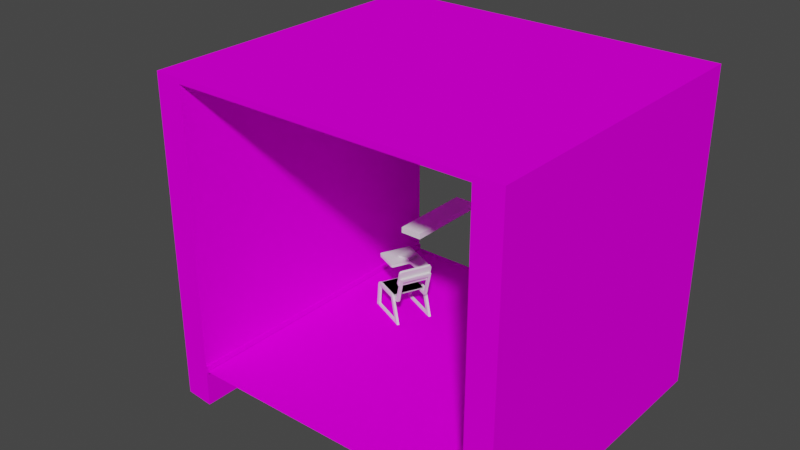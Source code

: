 # Source: Corridor.blend  (saved by Blender 2.90.8; exported with 4.5.12 LTS)
import bpy
from mathutils import Matrix  # noqa: F401  (used for matrix-valued properties, if any)

bpy.ops.wm.read_factory_settings(use_empty=True)
scene = bpy.context.scene
scene.name = 'Scene'

# ---- collections
col_corridor = bpy.data.collections.new('Corridor'); scene.collection.children.link(col_corridor)
col_playersplaceholder = bpy.data.collections.new('PlayersPlaceholder'); scene.collection.children.link(col_playersplaceholder)
col_propsscenary = bpy.data.collections.new('PropsScenary'); scene.collection.children.link(col_propsscenary)
col_vase = bpy.data.collections.new('Vase'); col_propsscenary.children.link(col_vase)
col_board = bpy.data.collections.new('Board'); col_propsscenary.children.link(col_board)
col_door = bpy.data.collections.new('Door'); col_propsscenary.children.link(col_door)
col_obstacles = bpy.data.collections.new('Obstacles'); scene.collection.children.link(col_obstacles)
col_chair = bpy.data.collections.new('Chair'); col_obstacles.children.link(col_chair)
col_book = bpy.data.collections.new('Book'); col_obstacles.children.link(col_book)

# ---- images (referenced by path relative to the original .blend; pixels are not part of the script)
import os
ASSET_DIR = os.environ.get("B2B_ASSET_DIR", "")  # directory of the original .blend (textures are referenced by path, not embedded)
HERE = os.path.dirname(os.path.abspath(__file__))  # packed textures are extracted next to this script under _unpacked/

def load_image(name, relpath, width, height, colorspace="sRGB"):
    """Load a texture the original file referenced (path relative to the .blend, or extracted next to this script)."""
    p = next((c for c in (os.path.join(HERE, relpath), os.path.join(ASSET_DIR, relpath)) if relpath and os.path.exists(c)), "")
    if p:
        img = bpy.data.images.load(p, check_existing=True)
        img.name = name
    else:  # same state as the original file: an image datablock whose file is absent (Cycles renders it pink)
        img = bpy.data.images.new(name, width, height)
        img.source = "FILE"
        img.filepath = "//" + (relpath or name)
    img.colorspace_settings.name = colorspace
    return img
img_pallete_test_png_001 = load_image('pallete Test.png.001', 'pallete Test.png', 1024, 1024, 'sRGB')

# ---- materials (node trees are filled in below, after node groups)
mat_palletetest = bpy.data.materials.new('PalleteTest')
mat_palletetest.use_transparent_shadow = False

# ---- material node trees
mat_palletetest.use_nodes = True; mat_palletetest.node_tree.nodes.clear()
_N = mat_palletetest.node_tree.nodes; _L = mat_palletetest.node_tree.links
n0 = _N.new('ShaderNodeOutputMaterial'); n0.name = 'Material Output'; n0.location = (300, 300)
n1 = _N.new('ShaderNodeBsdfPrincipled'); n1.name = 'Principled BSDF'; n1.location = (10, 300)
n1.distribution = 'GGX'
n1.subsurface_method = 'BURLEY'
n1.inputs[3].default_value = 1.45
n1.inputs[13].default_value = 0.0
n1.inputs[27].default_value = (0.0, 0.0, 0.0, 1.0)
n1.inputs[28].default_value = 1.0
n2 = _N.new('ShaderNodeTexImage'); n2.name = 'Image Texture'; n2.location = (-437, 111)
n2.image = img_pallete_test_png_001
n2.interpolation = 'Closest'
_L.new(n1.outputs[0], n0.inputs[0])
_L.new(n2.outputs[0], n1.inputs[0])
n0.is_active_output = True

# ---- world
world_world = bpy.data.worlds.new('World'); scene.world = world_world
world_world.use_nodes = True; world_world.node_tree.nodes.clear()
_N = world_world.node_tree.nodes; _L = world_world.node_tree.links
n0 = _N.new('ShaderNodeOutputWorld'); n0.name = 'World Output'; n0.location = (300, 300)
n1 = _N.new('ShaderNodeBackground'); n1.name = 'Background'; n1.location = (10, 300)
n1.inputs[0].default_value = (0.05088, 0.05088, 0.05088, 1.0)
_L.new(n1.outputs[0], n0.inputs[0])
n0.is_active_output = True
world_world.color = (0.05088, 0.05088, 0.05088)
world_world.use_sun_shadow = False
world_world.sun_shadow_jitter_overblur = 0.0

# ---- meshes
me_cube_004 = bpy.data.meshes.new('Cube.004')
me_cube_004.from_pydata([(-0.7712, -0.9503, -2.528), (-0.7712, 1.014, -2.528), (0.7712, -0.9503, -2.528), (0.7712, 1.014, -2.528), (0.2571, 1.014, -2.528), (-0.2571, 1.014, -2.528), (-0.2571, -0.9503, -2.528), (0.2571, -0.9503, -2.528), (0.0, 1.014, -2.528), (0.0, -0.9503, -2.528), (0.5141, -0.9503, -2.528), (0.5141, 1.014, -2.528), (-0.5141, 1.014, -2.528), (-0.5141, -0.9503, -2.528), (-0.7712, 0.03183, -2.528), (0.7712, 0.03183, -2.528), (-0.2571, 0.03183, -2.528), (0.2571, 0.03183, -2.528), (0.0, 0.03183, -2.528), (0.5141, 0.03183, -2.528), (-0.5141, 0.03183, -2.528), (0.7712, 0.5229, -2.528), (-0.7712, 0.5229, -2.528), (-0.2571, 0.5229, -2.528), (0.2571, 0.5229, -2.528), (0.0, 0.5229, -2.528), (0.5141, 0.5229, -2.528), (-0.5141, 0.5229, -2.528), (-0.7712, -0.4592, -2.528), (-0.2571, -0.4592, -2.528), (0.2571, -0.4592, -2.528), (0.0, -0.4592, -2.528), (0.5141, -0.4592, -2.528), (-0.5141, -0.4592, -2.528), (0.7712, -0.4592, -2.528)], [], [(32, 34, 2, 10), (33, 29, 6, 13), (31, 30, 7, 9), (29, 31, 9, 6), (30, 32, 10, 7), (28, 33, 13, 0), (22, 27, 20, 14), (24, 26, 19, 17), (23, 25, 18, 16), (25, 24, 17, 18), (27, 23, 16, 20), (26, 21, 15, 19), (11, 3, 21, 26), (12, 5, 23, 27), (8, 4, 24, 25), (5, 8, 25, 23), (4, 11, 26, 24), (1, 12, 27, 22), (14, 20, 33, 28), (17, 19, 32, 30), (16, 18, 31, 29), (18, 17, 30, 31), (20, 16, 29, 33), (19, 15, 34, 32)])
_uv = me_cube_004.uv_layers.new(name='UVMap')
_uv.uv.foreach_set('vector', [0.5834, 0.6973, 0.5869, 0.6973, 0.5869, 0.7026, 0.5834, 0.7026, 0.3279, 0.6821, 0.3242, 0.6821, 0.3242, 0.6765, 0.3279, 0.6765, 0.4369, 0.6984, 0.4399, 0.6984, 0.4399, 0.7027, 0.4369, 0.7027, 0.434, 0.6984, 0.4369, 0.6984, 0.4369, 0.7027, 0.434, 0.7027, 0.5799, 0.6973, 0.5834, 0.6973, 0.5834, 0.7026, 0.5799, 0.7026, 0.3317, 0.6821, 0.3279, 0.6821, 0.3279, 0.6765, 0.3317, 0.6765, 0.3317, 0.6934, 0.3279, 0.6934, 0.3279, 0.6878, 0.3317, 0.6878, 0.5799, 0.6867, 0.5834, 0.6867, 0.5834, 0.692, 0.5799, 0.692, 0.434, 0.6896, 0.4369, 0.6896, 0.4369, 0.694, 0.434, 0.694, 0.4369, 0.6896, 0.4399, 0.6896, 0.4399, 0.694, 0.4369, 0.694, 0.3279, 0.6934, 0.3242, 0.6934, 0.3242, 0.6878, 0.3279, 0.6878, 0.5834, 0.6867, 0.5869, 0.6867, 0.5869, 0.692, 0.5834, 0.692, 0.5834, 0.6814, 0.5869, 0.6814, 0.5869, 0.6867, 0.5834, 0.6867, 0.3279, 0.699, 0.3242, 0.699, 0.3242, 0.6934, 0.3279, 0.6934, 0.4369, 0.6852, 0.4399, 0.6852, 0.4399, 0.6896, 0.4369, 0.6896, 0.434, 0.6852, 0.4369, 0.6852, 0.4369, 0.6896, 0.434, 0.6896, 0.5799, 0.6814, 0.5834, 0.6814, 0.5834, 0.6867, 0.5799, 0.6867, 0.3317, 0.699, 0.3279, 0.699, 0.3279, 0.6934, 0.3317, 0.6934, 0.3317, 0.6878, 0.3279, 0.6878, 0.3279, 0.6821, 0.3317, 0.6821, 0.5799, 0.692, 0.5834, 0.692, 0.5834, 0.6973, 0.5799, 0.6973, 0.434, 0.694, 0.4369, 0.694, 0.4369, 0.6984, 0.434, 0.6984, 0.4369, 0.694, 0.4399, 0.694, 0.4399, 0.6984, 0.4369, 0.6984, 0.3279, 0.6878, 0.3242, 0.6878, 0.3242, 0.6821, 0.3279, 0.6821, 0.5834, 0.692, 0.5869, 0.692, 0.5869, 0.6973, 0.5834, 0.6973])
me_cube_004.materials.append(mat_palletetest)
me_cube_004.use_remesh_fix_poles = True
me_cube_004.use_remesh_preserve_attributes = False
me_cube_004.use_mirror_vertex_groups = False
me_cube_004.update()
me_cube_001 = bpy.data.meshes.new('Cube.001')
me_cube_001.from_pydata([(1.558, -5.96e-08, 2.733), (1.558, 2.0, 2.733), (1.317, -5.96e-08, 2.662), (1.317, 2.0, 2.662), (0.0, 2.0, 2.733), (0.0, -5.96e-08, 2.733), (0.0, 2.0, 2.662), (0.0, -5.96e-08, 2.662), (1.301, 0.0, -0.9508), (1.301, 0.0, -0.8453), (1.301, 2.0, -0.9508), (1.301, 2.0, -0.8453), (1.385, 0.0, -0.8453), (1.558, 2.0, -1.363), (1.558, -5.96e-08, -1.363), (1.317, 2.0, -1.399), (1.317, -5.96e-08, -1.399), (1.317, 2.0, -0.8453), (1.558, 1.0, 2.733), (1.317, -5.96e-08, -0.8453), (1.317, 1.0, 2.662), (0.0, 1.0, 2.662), (0.0, 1.0, 2.733), (1.317, 1.0, -1.399), (1.558, 1.0, -1.363), (1.301, 1.0, -0.9508), (1.301, 1.0, -0.8453), (1.326, 0.0, -0.8453), (1.357, 2.0, -0.8453), (1.357, 0.0, -0.8453), (0.779, 1.0, 2.733), (0.6585, -5.96e-08, 2.662), (1.317, 1.0, -0.8453), (0.779, -5.96e-08, 2.733), (0.6585, 2.0, 2.662), (0.779, 2.0, 2.733), (0.6585, 1.0, 2.662), (0.0, 1.5, 2.662), (1.317, 1.5, 2.662), (1.317, 1.5, -1.399), (1.558, 1.5, 2.733), (0.779, 1.5, 2.733), (0.0, 1.5, 2.733), (1.558, 1.5, -1.362), (0.6585, 1.5, 2.662), (1.558, 0.5, 2.733), (0.6585, 0.5, 2.662), (1.317, 0.5, 2.662), (0.779, 0.5, 2.733), (0.0, 0.5, 2.733), (0.0, 0.5, 2.662), (1.558, 0.5, -1.363), (1.317, 0.5, -1.399), (0.0, 1.753, 2.662), (1.317, 1.753, -1.399), (0.6585, 1.753, 2.662), (1.317, 1.753, 2.662), (1.558, 1.753, 2.733), (0.779, 1.753, 2.733), (0.0, 1.753, 2.733), (1.558, 1.753, -1.362), (1.301, 1.75, -0.9508), (1.301, 1.75, -0.8453), (1.301, 1.5, -0.9508), (1.301, 1.5, -0.8453), (1.301, 0.5, -0.9508), (1.301, 0.5, -0.8453), (1.357, 1.0, -0.8453), (1.357, 1.75, -0.8453), (1.357, 1.5, -0.8453), (1.357, 0.5, -0.8453), (1.317, 0.5, -0.8453), (1.317, 1.5, -0.8453), (1.558, 2.0, 1.045), (1.558, -5.96e-08, 1.045), (1.317, 2.0, 0.9923), (1.317, -5.96e-08, 0.9923), (1.317, 1.0, 0.9923), (1.558, 1.0, 1.045), (1.558, 1.5, 1.049), (1.317, 1.5, 0.9923), (1.317, 0.5, 0.9923), (1.558, 0.5, 1.045), (1.317, 1.753, 0.9923), (1.558, 1.753, 1.048), (1.558, 2.0, -0.6362), (1.558, -5.96e-08, -0.6362), (1.317, 2.0, -0.6728), (1.317, -5.96e-08, -0.6728), (1.558, 1.0, -0.6362), (1.558, 1.5, -0.6979), (1.558, 0.5, -0.6362), (1.558, 1.753, -0.6979), (1.317, 1.0, -0.6728), (1.317, 1.5, -0.6728), (1.317, 0.5, -0.6728), (1.317, 1.753, -0.6728), (1.317, 1.0, -0.5896), (1.317, 1.5, -0.5896), (1.317, 0.5, -0.5896), (1.317, 1.753, -0.5896), (1.558, 2.0, -0.5522), (1.558, -5.96e-08, -0.5522), (1.317, 2.0, -0.5896), (1.317, -5.96e-08, -0.5896), (1.558, 1.0, -0.5522), (1.558, 1.5, -0.6471), (1.558, 0.5, -0.5522), (1.558, 1.753, -0.6471)], [(12, 29)], [(82, 45, 0, 74), (81, 76, 2, 47), (35, 1, 3, 34), (74, 0, 2, 76), (33, 5, 7, 31), (46, 31, 7, 50), (48, 49, 5, 33), (53, 59, 4, 6), (61, 62, 11, 10), (85, 13, 15, 17, 87), (50, 49, 22, 21), (41, 42, 22, 30), (44, 36, 21, 37), (80, 77, 20, 38), (79, 40, 18, 78), (65, 66, 26, 25), (66, 9, 19, 27, 29, 70, 71), (64, 26, 32, 67, 69, 72), (38, 20, 36, 44), (40, 41, 30, 18), (45, 48, 33, 0), (47, 2, 31, 46), (0, 33, 31, 2), (4, 35, 34, 6), (57, 58, 41, 40), (56, 38, 44, 55), (84, 57, 40, 79), (83, 80, 38, 56), (55, 44, 37, 53), (58, 59, 42, 41), (21, 22, 42, 37), (20, 47, 46, 36), (18, 30, 48, 45), (7, 5, 49, 50), (30, 22, 49, 48), (36, 46, 50, 21), (77, 81, 47, 20), (78, 18, 45, 82), (35, 4, 59, 58), (34, 55, 53, 6), (75, 83, 56, 3), (73, 1, 57, 84), (3, 56, 55, 34), (1, 35, 58, 57), (37, 42, 59, 53), (25, 26, 64, 63), (63, 64, 62, 61), (8, 9, 66, 65), (11, 62, 68, 28, 17), (26, 66, 71, 70, 67, 32), (62, 64, 72, 69, 68), (101, 73, 84, 108), (103, 100, 83, 75), (105, 78, 82, 107), (97, 99, 81, 77), (100, 98, 80, 83), (108, 84, 79, 106), (106, 79, 78, 105), (98, 97, 77, 80), (1, 73, 75, 3), (102, 74, 76, 104), (99, 104, 76, 81), (107, 82, 74, 102), (51, 91, 86, 14), (52, 16, 19, 88, 95, 71), (14, 86, 88, 19, 16), (39, 23, 32, 93, 94, 72), (43, 90, 89, 24), (60, 92, 90, 43), (54, 39, 72, 94, 96), (23, 52, 71, 95, 93, 32), (24, 89, 91, 51), (15, 54, 96, 87, 17), (13, 85, 92, 60), (101, 85, 87, 103), (73, 101, 103, 75), (91, 107, 102, 86), (95, 88, 104, 99), (86, 102, 104, 88), (94, 93, 97, 98), (90, 106, 105, 89), (92, 108, 106, 90), (96, 94, 98, 100), (93, 95, 99, 97), (89, 105, 107, 91), (87, 96, 100, 103), (85, 101, 108, 92)])
_uv = me_cube_001.uv_layers.new(name='UVMap')
_uv.uv.foreach_set('vector', [0.56, 0.558, 0.5563, 0.558, 0.5563, 0.5543, 0.56, 0.5543, 0.56, 0.558, 0.56, 0.5543, 0.5563, 0.5543, 0.5563, 0.558, 0.5525, 0.5692, 0.5563, 0.5692, 0.5563, 0.5692, 0.5525, 0.5692, 0.56, 0.5543, 0.5563, 0.5543, 0.5563, 0.5543, 0.56, 0.5543, 0.5525, 0.5543, 0.5488, 0.5543, 0.5488, 0.5543, 0.5525, 0.5543, 0.5525, 0.558, 0.5525, 0.5543, 0.5488, 0.5543, 0.5488, 0.558, 0.5525, 0.558, 0.5488, 0.558, 0.5488, 0.5543, 0.5525, 0.5543, 0.5488, 0.5674, 0.5488, 0.5674, 0.5488, 0.5692, 0.5488, 0.5692, 0.703, 0.7007, 0.688, 0.7007, 0.688, 0.6989, 0.703, 0.6989, 0.5634, 0.5692, 0.5637, 0.5692, 0.5637, 0.5692, 0.5635, 0.5692, 0.5634, 0.5692, 0.5488, 0.558, 0.5488, 0.558, 0.5488, 0.5617, 0.5488, 0.5617, 0.5525, 0.5655, 0.5488, 0.5655, 0.5488, 0.5617, 0.5525, 0.5617, 0.5525, 0.5655, 0.5525, 0.5617, 0.5488, 0.5617, 0.5488, 0.5655, 0.56, 0.5655, 0.56, 0.5617, 0.5563, 0.5617, 0.5563, 0.5655, 0.56, 0.5655, 0.5563, 0.5655, 0.5563, 0.5617, 0.56, 0.5617, 0.703, 0.7101, 0.688, 0.7101, 0.688, 0.7063, 0.703, 0.7063, 0.688, 0.7101, 0.688, 0.7138, 0.688, 0.7138, 0.688, 0.7138, 0.688, 0.7138, 0.688, 0.7101, 0.688, 0.7101, 0.688, 0.7026, 0.688, 0.7063, 0.688, 0.7063, 0.688, 0.7063, 0.688, 0.7026, 0.688, 0.7026, 0.5563, 0.5655, 0.5563, 0.5617, 0.5525, 0.5617, 0.5525, 0.5655, 0.5563, 0.5655, 0.5525, 0.5655, 0.5525, 0.5617, 0.5563, 0.5617, 0.5563, 0.558, 0.5525, 0.558, 0.5525, 0.5543, 0.5563, 0.5543, 0.5563, 0.558, 0.5563, 0.5543, 0.5525, 0.5543, 0.5525, 0.558, 0.5563, 0.5543, 0.5525, 0.5543, 0.5525, 0.5543, 0.5563, 0.5543, 0.5488, 0.5692, 0.5525, 0.5692, 0.5525, 0.5692, 0.5488, 0.5692, 0.5563, 0.5674, 0.5525, 0.5674, 0.5525, 0.5655, 0.5563, 0.5655, 0.5563, 0.5674, 0.5563, 0.5655, 0.5525, 0.5655, 0.5525, 0.5674, 0.56, 0.5674, 0.5563, 0.5674, 0.5563, 0.5655, 0.56, 0.5655, 0.56, 0.5674, 0.56, 0.5655, 0.5563, 0.5655, 0.5563, 0.5674, 0.5525, 0.5674, 0.5525, 0.5655, 0.5488, 0.5655, 0.5488, 0.5674, 0.5525, 0.5674, 0.5488, 0.5674, 0.5488, 0.5655, 0.5525, 0.5655, 0.5488, 0.5617, 0.5488, 0.5617, 0.5488, 0.5655, 0.5488, 0.5655, 0.5563, 0.5617, 0.5563, 0.558, 0.5525, 0.558, 0.5525, 0.5617, 0.5563, 0.5617, 0.5525, 0.5617, 0.5525, 0.558, 0.5563, 0.558, 0.5488, 0.5543, 0.5488, 0.5543, 0.5488, 0.558, 0.5488, 0.558, 0.5525, 0.5617, 0.5488, 0.5617, 0.5488, 0.558, 0.5525, 0.558, 0.5525, 0.5617, 0.5525, 0.558, 0.5488, 0.558, 0.5488, 0.5617, 0.56, 0.5617, 0.56, 0.558, 0.5563, 0.558, 0.5563, 0.5617, 0.56, 0.5617, 0.5563, 0.5617, 0.5563, 0.558, 0.56, 0.558, 0.5525, 0.5692, 0.5488, 0.5692, 0.5488, 0.5674, 0.5525, 0.5674, 0.5525, 0.5692, 0.5525, 0.5674, 0.5488, 0.5674, 0.5488, 0.5692, 0.56, 0.5692, 0.56, 0.5674, 0.5563, 0.5674, 0.5563, 0.5692, 0.56, 0.5692, 0.5563, 0.5692, 0.5563, 0.5674, 0.56, 0.5674, 0.5563, 0.5692, 0.5563, 0.5674, 0.5525, 0.5674, 0.5525, 0.5692, 0.5563, 0.5692, 0.5525, 0.5692, 0.5525, 0.5674, 0.5563, 0.5674, 0.5488, 0.5655, 0.5488, 0.5655, 0.5488, 0.5674, 0.5488, 0.5674, 0.703, 0.7063, 0.688, 0.7063, 0.688, 0.7026, 0.703, 0.7026, 0.703, 0.7026, 0.688, 0.7026, 0.688, 0.7007, 0.703, 0.7007, 0.703, 0.7138, 0.688, 0.7138, 0.688, 0.7101, 0.703, 0.7101, 0.688, 0.6989, 0.688, 0.7007, 0.688, 0.7007, 0.688, 0.6989, 0.688, 0.6989, 0.688, 0.7063, 0.688, 0.7101, 0.688, 0.7101, 0.688, 0.7101, 0.688, 0.7063, 0.688, 0.7063, 0.688, 0.7007, 0.688, 0.7026, 0.688, 0.7026, 0.688, 0.7026, 0.688, 0.7007, 0.5633, 0.5692, 0.56, 0.5692, 0.56, 0.5674, 0.5633, 0.5674, 0.5633, 0.5692, 0.5633, 0.5674, 0.56, 0.5674, 0.56, 0.5692, 0.5633, 0.5617, 0.56, 0.5617, 0.56, 0.558, 0.5633, 0.558, 0.5633, 0.5617, 0.5633, 0.558, 0.56, 0.558, 0.56, 0.5617, 0.5633, 0.5674, 0.5633, 0.5655, 0.56, 0.5655, 0.56, 0.5674, 0.5633, 0.5674, 0.56, 0.5674, 0.56, 0.5655, 0.5633, 0.5655, 0.5633, 0.5655, 0.56, 0.5655, 0.56, 0.5617, 0.5633, 0.5617, 0.5633, 0.5655, 0.5633, 0.5617, 0.56, 0.5617, 0.56, 0.5655, 0.5563, 0.5692, 0.56, 0.5692, 0.56, 0.5692, 0.5563, 0.5692, 0.5633, 0.5543, 0.56, 0.5543, 0.56, 0.5543, 0.5633, 0.5543, 0.5633, 0.558, 0.5633, 0.5543, 0.56, 0.5543, 0.56, 0.558, 0.5633, 0.558, 0.56, 0.558, 0.56, 0.5543, 0.5633, 0.5543, 0.5637, 0.558, 0.5634, 0.558, 0.5634, 0.5543, 0.5637, 0.5543, 0.5637, 0.558, 0.5637, 0.5543, 0.5635, 0.5543, 0.5634, 0.5543, 0.5634, 0.558, 0.5635, 0.558, 0.5637, 0.5543, 0.5634, 0.5543, 0.5634, 0.5543, 0.5635, 0.5543, 0.5637, 0.5543, 0.5637, 0.5655, 0.5637, 0.5617, 0.5635, 0.5617, 0.5634, 0.5617, 0.5634, 0.5655, 0.5635, 0.5655, 0.5637, 0.5655, 0.5634, 0.5655, 0.5634, 0.5617, 0.5637, 0.5617, 0.5637, 0.5674, 0.5634, 0.5674, 0.5634, 0.5655, 0.5637, 0.5655, 0.5637, 0.5674, 0.5637, 0.5655, 0.5635, 0.5655, 0.5634, 0.5655, 0.5634, 0.5674, 0.5637, 0.5617, 0.5637, 0.558, 0.5635, 0.558, 0.5634, 0.558, 0.5634, 0.5617, 0.5635, 0.5617, 0.5637, 0.5617, 0.5634, 0.5617, 0.5634, 0.558, 0.5637, 0.558, 0.5637, 0.5692, 0.5637, 0.5674, 0.5634, 0.5674, 0.5634, 0.5692, 0.5635, 0.5692, 0.5637, 0.5692, 0.5634, 0.5692, 0.5634, 0.5674, 0.5637, 0.5674, 0.9595, 0.4413, 0.9596, 0.4413, 0.9596, 0.4413, 0.9595, 0.4413, 0.56, 0.5692, 0.5633, 0.5692, 0.5633, 0.5692, 0.56, 0.5692, 0.5634, 0.558, 0.5633, 0.558, 0.5633, 0.5543, 0.5634, 0.5543, 0.5684, 0.4325, 0.5684, 0.4288, 0.5682, 0.4288, 0.5682, 0.4325, 0.5634, 0.5543, 0.5633, 0.5543, 0.5633, 0.5543, 0.5634, 0.5543, 0.5684, 0.44, 0.5684, 0.4362, 0.5682, 0.4362, 0.5682, 0.44, 0.5634, 0.5655, 0.5633, 0.5655, 0.5633, 0.5617, 0.5634, 0.5617, 0.5634, 0.5674, 0.5633, 0.5674, 0.5633, 0.5655, 0.5634, 0.5655, 0.5684, 0.4419, 0.5684, 0.44, 0.5682, 0.44, 0.5682, 0.4419, 0.5684, 0.4362, 0.5684, 0.4325, 0.5682, 0.4325, 0.5682, 0.4362, 0.5634, 0.5617, 0.5633, 0.5617, 0.5633, 0.558, 0.5634, 0.558, 0.5684, 0.4437, 0.5684, 0.4419, 0.5682, 0.4419, 0.5682, 0.4437, 0.5634, 0.5692, 0.5633, 0.5692, 0.5633, 0.5674, 0.5634, 0.5674])
me_cube_001.materials.append(mat_palletetest)
me_cube_001.use_remesh_fix_poles = True
me_cube_001.use_remesh_preserve_attributes = False
me_cube_001.use_mirror_vertex_groups = False
me_cube_001.update()
me_cube_005 = bpy.data.meshes.new('Cube.005')
me_cube_005.from_pydata([(-1.0, -1.0, -1.0), (-1.0, -1.0, 1.0), (-1.0, 1.0, -1.0), (-1.0, 1.0, 1.0), (1.0, -1.0, -1.0), (1.0, -1.0, 1.0), (1.0, 1.0, -1.0), (1.0, 1.0, 1.0)], [], [(0, 1, 3, 2), (2, 3, 7, 6), (6, 7, 5, 4), (4, 5, 1, 0), (2, 6, 4, 0), (7, 3, 1, 5)])
_uv = me_cube_005.uv_layers.new(name='UVMap')
_uv.uv.foreach_set('vector', [0.375, 0.0, 0.625, 0.0, 0.625, 0.25, 0.375, 0.25, 0.375, 0.25, 0.625, 0.25, 0.625, 0.5, 0.375, 0.5, 0.375, 0.5, 0.625, 0.5, 0.625, 0.75, 0.375, 0.75, 0.375, 0.75, 0.625, 0.75, 0.625, 1.0, 0.375, 1.0, 0.125, 0.5, 0.375, 0.5, 0.375, 0.75, 0.125, 0.75, 0.625, 0.5, 0.875, 0.5, 0.875, 0.75, 0.625, 0.75])
me_cube_005.use_remesh_fix_poles = True
me_cube_005.use_remesh_preserve_attributes = False
me_cube_005.use_mirror_vertex_groups = False
me_cube_005.update()
me_cube_002 = bpy.data.meshes.new('Cube.002')
me_cube_002.from_pydata([(-1.0, -1.0, -1.0), (-1.0, -1.0, 1.0), (-1.0, 1.0, -1.0), (-1.0, 1.0, 1.0), (1.0, -1.0, -1.0), (1.0, -1.0, 1.0), (1.0, 1.0, -1.0), (1.0, 1.0, 1.0)], [], [(0, 1, 3, 2), (2, 3, 7, 6), (6, 7, 5, 4), (4, 5, 1, 0), (2, 6, 4, 0), (7, 3, 1, 5)])
_uv = me_cube_002.uv_layers.new(name='UVMap')
_uv.uv.foreach_set('vector', [0.4118, 0.6036, 0.4118, 0.6036, 0.4118, 0.6036, 0.4118, 0.6036, 0.4118, 0.6036, 0.4118, 0.6036, 0.4118, 0.6036, 0.4118, 0.6036, 0.4118, 0.6036, 0.4118, 0.6036, 0.4118, 0.6036, 0.4118, 0.6036, 0.4118, 0.6036, 0.4118, 0.6036, 0.4118, 0.6036, 0.4118, 0.6036, 0.4118, 0.6036, 0.4118, 0.6036, 0.4118, 0.6036, 0.4118, 0.6036, 0.4118, 0.6036, 0.4118, 0.6036, 0.4118, 0.6036, 0.4118, 0.6036])
me_cube_002.materials.append(mat_palletetest)
me_cube_002.use_remesh_fix_poles = True
me_cube_002.use_remesh_preserve_attributes = False
me_cube_002.use_mirror_vertex_groups = False
me_cube_002.update()
me_cube_010 = bpy.data.meshes.new('Cube.010')
me_cube_010.from_pydata([(-1.0, -1.0, -1.0), (-1.0, -1.0, 1.0), (-1.0, 1.0, -1.0), (-1.0, 1.0, 1.0), (1.0, -1.0, -1.0), (1.0, -1.0, 1.0), (1.0, 1.0, -1.0), (1.0, 1.0, 1.0)], [], [(0, 1, 3, 2), (2, 3, 7, 6), (6, 7, 5, 4), (4, 5, 1, 0), (2, 6, 4, 0), (7, 3, 1, 5)])
_uv = me_cube_010.uv_layers.new(name='UVMap')
_uv.uv.foreach_set('vector', [0.4253, 0.5743, 0.4242, 0.5743, 0.4242, 0.5733, 0.4253, 0.5733, 0.4253, 0.5733, 0.4242, 0.5733, 0.4242, 0.5722, 0.4253, 0.5722, 0.4253, 0.5722, 0.4242, 0.5722, 0.4242, 0.5711, 0.4253, 0.5711, 0.4253, 0.5711, 0.4242, 0.5711, 0.4242, 0.5701, 0.4253, 0.5701, 0.4264, 0.5722, 0.4253, 0.5722, 0.4253, 0.5711, 0.4264, 0.5711, 0.4242, 0.5722, 0.4232, 0.5722, 0.4232, 0.5711, 0.4242, 0.5711])
me_cube_010.materials.append(mat_palletetest)
me_cube_010.use_remesh_fix_poles = True
me_cube_010.use_remesh_preserve_attributes = False
me_cube_010.use_mirror_vertex_groups = False
me_cube_010.update()
me_cube_011 = bpy.data.meshes.new('Cube.011')
me_cube_011.from_pydata([(-1.0, -1.0, -1.0), (-1.0, -1.0, 1.0), (-1.0, 1.0, -1.0), (-1.0, 1.0, 1.0), (1.0, -1.0, -1.0), (1.0, -1.0, 1.0), (1.0, 1.0, -1.0), (1.0, 1.0, 1.0)], [], [(0, 1, 3, 2), (2, 3, 7, 6), (6, 7, 5, 4), (4, 5, 1, 0), (2, 6, 4, 0), (7, 3, 1, 5)])
_uv = me_cube_011.uv_layers.new(name='UVMap')
_uv.uv.foreach_set('vector', [0.4253, 0.5727, 0.4255, 0.5727, 0.4255, 0.5728, 0.4253, 0.5728, 0.4253, 0.5728, 0.4255, 0.5728, 0.4255, 0.5729, 0.4253, 0.5729, 0.4253, 0.5729, 0.4255, 0.5729, 0.4255, 0.5731, 0.4253, 0.5731, 0.4253, 0.5731, 0.4255, 0.5731, 0.4255, 0.5732, 0.4253, 0.5732, 0.4252, 0.5729, 0.4253, 0.5729, 0.4253, 0.5731, 0.4252, 0.5731, 0.4255, 0.5729, 0.4256, 0.5729, 0.4256, 0.5731, 0.4255, 0.5731])
me_cube_011.materials.append(mat_palletetest)
me_cube_011.use_remesh_fix_poles = True
me_cube_011.use_remesh_preserve_attributes = False
me_cube_011.use_mirror_vertex_groups = False
me_cube_011.update()
me_cylinder = bpy.data.meshes.new('Cylinder')
me_cylinder.from_pydata([(7.473, -0.2316, -4.325), (7.181, 0.03087, -4.325), (7.16, 0.4229, -4.325), (7.422, 0.715, -4.325), (7.814, 0.7359, -4.325), (8.106, 0.4734, -4.325), (8.127, 0.08135, -4.325), (7.865, -0.2107, -4.325), (7.4, -0.437, -4.049), (6.984, -0.06309, -4.049), (6.955, 0.4955, -4.049), (7.328, 0.9115, -4.049), (7.887, 0.9413, -4.049), (8.303, 0.5674, -4.049), (8.333, 0.008823, -4.049), (7.959, -0.4072, -4.049), (7.4, -0.437, -3.319), (6.984, -0.06309, -3.319), (6.955, 0.4955, -3.319), (7.328, 0.9115, -3.319), (7.887, 0.9413, -3.319), (8.303, 0.5674, -3.319), (8.333, 0.008823, -3.319), (7.959, -0.4072, -3.319), (7.878, -0.2389, -2.529), (8.157, 0.07092, -2.529), (8.135, 0.4869, -2.529), (7.825, 0.7654, -2.529), (7.409, 0.7432, -2.529), (7.13, 0.4334, -2.529), (7.153, 0.01736, -2.529), (7.462, -0.2611, -2.529), (7.931, -0.3668, -2.374), (8.271, 0.01148, -2.374), (8.244, 0.5193, -2.374), (7.866, 0.8593, -2.374), (7.358, 0.8322, -2.374), (7.018, 0.4539, -2.374), (7.045, -0.0539, -2.374), (7.423, -0.3939, -2.374), (7.914, -0.3143, -2.237), (8.236, 0.04312, -2.237), (8.21, 0.523, -2.237), (7.853, 0.8442, -2.237), (7.373, 0.8186, -2.237), (7.052, 0.4612, -2.237), (7.077, -0.01866, -2.237), (7.435, -0.3399, -2.237), (7.877, -0.2359, -2.237), (8.154, 0.07205, -2.237), (8.132, 0.4855, -2.237), (7.824, 0.7622, -2.237), (7.41, 0.7402, -2.237), (7.134, 0.4322, -2.237), (7.156, 0.01882, -2.237), (7.464, -0.2579, -2.237), (8.445, -0.06628, -1.695), (8.877, -0.2648, -2.13), (7.648, 0.1399, -2.536), (8.607, 0.3201, -1.804), (8.34, -0.4712, -1.74), (8.908, -0.2221, -2.141), (7.679, 0.1827, -2.546), (8.876, -0.3183, -2.133), (7.647, 0.0865, -2.539), (7.822, 0.8727, -1.435), (8.075, 1.266, -1.828), (7.585, 0.1684, -2.701), (7.451, 1.071, -1.648), (8.205, 0.6892, -1.607), (8.006, 1.263, -1.828), (7.535, 0.2167, -2.701), (8.125, 1.207, -1.823), (7.654, 0.1606, -2.696), (7.452, -0.4036, -1.598), (7.284, -0.8667, -1.766), (7.602, 0.1107, -2.387), (7.791, -0.595, -1.753), (7.08, -0.3031, -1.707), (7.321, -0.8991, -1.77), (7.64, 0.07826, -2.392), (7.235, -0.8637, -1.765), (7.553, 0.1137, -2.386), (6.936, 0.3396, -1.457), (6.363, 0.5156, -1.662), (7.57, 0.1874, -2.418), (6.724, -0.08397, -1.829), (7.036, 0.7975, -1.774), (6.326, 0.4684, -1.667), (7.533, 0.1402, -2.423), (6.364, 0.5755, -1.66), (7.571, 0.2473, -2.417)], [], [(0, 1, 2, 3, 4, 5, 6, 7), (15, 14, 22, 23), (0, 7, 15, 8), (6, 5, 13, 14), (4, 3, 11, 12), (2, 1, 9, 10), (7, 6, 14, 15), (5, 4, 12, 13), (3, 2, 10, 11), (1, 0, 8, 9), (20, 19, 28, 27), (13, 12, 20, 21), (11, 10, 18, 19), (9, 8, 16, 17), (8, 15, 23, 16), (14, 13, 21, 22), (12, 11, 19, 20), (10, 9, 17, 18), (23, 22, 25, 24), (19, 18, 29, 28), (22, 21, 26, 25), (18, 17, 30, 29), (21, 20, 27, 26), (16, 23, 24, 31), (17, 16, 31, 30), (25, 26, 34, 33), (29, 30, 38, 37), (26, 27, 35, 34), (30, 31, 39, 38), (31, 24, 32, 39), (27, 28, 36, 35), (28, 29, 37, 36), (24, 25, 33, 32), (33, 34, 42, 41), (37, 38, 46, 45), (36, 37, 45, 44), (32, 33, 41, 40), (38, 39, 47, 46), (39, 32, 40, 47), (35, 36, 44, 43), (34, 35, 43, 42), (42, 43, 51, 50), (41, 42, 50, 49), (45, 46, 54, 53), (44, 45, 53, 52), (40, 41, 49, 48), (46, 47, 55, 54), (47, 40, 48, 55), (43, 44, 52, 51), (26, 25, 24, 31, 30, 29, 28, 27), (15, 8, 9, 10, 11, 12, 13, 14), (56, 57, 61, 59), (58, 56, 59, 62), (60, 63, 57, 56), (64, 60, 56, 58), (65, 66, 70, 68), (67, 65, 68, 71), (69, 72, 66, 65), (73, 69, 65, 67), (74, 75, 79, 77), (76, 74, 77, 80), (78, 81, 75, 74), (82, 78, 74, 76), (83, 84, 88, 86), (85, 83, 86, 89), (87, 90, 84, 83), (91, 87, 83, 85)])
me_cylinder.polygons.foreach_set('use_smooth', [True] * 67)
_uv = me_cylinder.uv_layers.new(name='UVMap')
_uv.uv.foreach_set('vector', [0.4536, 0.5298, 0.4558, 0.5288, 0.4568, 0.5266, 0.4558, 0.5243, 0.4536, 0.5233, 0.4513, 0.5243, 0.4503, 0.5266, 0.4513, 0.5288, 0.4513, 0.5288, 0.4503, 0.5266, 0.4503, 0.5266, 0.4513, 0.5288, 0.4536, 0.5298, 0.4513, 0.5288, 0.4513, 0.5288, 0.4536, 0.5298, 0.4503, 0.5266, 0.4513, 0.5243, 0.4513, 0.5243, 0.4503, 0.5266, 0.4536, 0.5233, 0.4558, 0.5243, 0.4558, 0.5243, 0.4536, 0.5233, 0.4568, 0.5266, 0.4558, 0.5288, 0.4558, 0.5288, 0.4568, 0.5266, 0.4513, 0.5288, 0.4503, 0.5266, 0.4503, 0.5266, 0.4513, 0.5288, 0.4513, 0.5243, 0.4536, 0.5233, 0.4536, 0.5233, 0.4513, 0.5243, 0.4558, 0.5243, 0.4568, 0.5266, 0.4568, 0.5266, 0.4558, 0.5243, 0.4558, 0.5288, 0.4536, 0.5298, 0.4536, 0.5298, 0.4558, 0.5288, 0.4536, 0.5233, 0.4558, 0.5243, 0.4558, 0.5243, 0.4536, 0.5233, 0.4513, 0.5243, 0.4536, 0.5233, 0.4536, 0.5233, 0.4513, 0.5243, 0.4558, 0.5243, 0.4568, 0.5266, 0.4568, 0.5266, 0.4558, 0.5243, 0.4558, 0.5288, 0.4536, 0.5298, 0.4536, 0.5298, 0.4558, 0.5288, 0.4536, 0.5298, 0.4513, 0.5288, 0.4513, 0.5288, 0.4536, 0.5298, 0.4503, 0.5266, 0.4513, 0.5243, 0.4513, 0.5243, 0.4503, 0.5266, 0.4536, 0.5233, 0.4558, 0.5243, 0.4558, 0.5243, 0.4536, 0.5233, 0.4568, 0.5266, 0.4558, 0.5288, 0.4558, 0.5288, 0.4568, 0.5266, 0.4513, 0.5288, 0.4503, 0.5266, 0.4503, 0.5266, 0.4513, 0.5288, 0.4558, 0.5243, 0.4568, 0.5266, 0.4568, 0.5266, 0.4558, 0.5243, 0.4503, 0.5266, 0.4513, 0.5243, 0.4513, 0.5243, 0.4503, 0.5266, 0.4568, 0.5266, 0.4558, 0.5288, 0.4558, 0.5288, 0.4568, 0.5266, 0.4468, 0.5575, 0.4469, 0.5574, 0.4469, 0.5574, 0.4468, 0.5575, 0.4536, 0.5298, 0.4513, 0.5288, 0.4513, 0.5288, 0.4536, 0.5298, 0.4558, 0.5288, 0.4536, 0.5298, 0.4536, 0.5298, 0.4558, 0.5288, 0.4503, 0.5266, 0.4513, 0.5243, 0.4513, 0.5243, 0.4503, 0.5266, 0.4568, 0.5266, 0.4558, 0.5288, 0.4558, 0.5288, 0.4568, 0.5266, 0.4468, 0.5575, 0.4469, 0.5574, 0.4469, 0.5574, 0.4468, 0.5575, 0.4558, 0.5288, 0.4536, 0.5298, 0.4536, 0.5298, 0.4558, 0.5288, 0.4536, 0.5298, 0.4513, 0.5288, 0.4513, 0.5288, 0.4536, 0.5298, 0.4536, 0.5233, 0.4558, 0.5243, 0.4558, 0.5243, 0.4536, 0.5233, 0.4558, 0.5243, 0.4568, 0.5266, 0.4568, 0.5266, 0.4558, 0.5243, 0.4513, 0.5288, 0.4503, 0.5266, 0.4503, 0.5266, 0.4513, 0.5288, 0.4503, 0.5266, 0.4513, 0.5243, 0.4513, 0.5243, 0.4503, 0.5266, 0.4568, 0.5266, 0.4558, 0.5288, 0.4558, 0.5288, 0.4568, 0.5266, 0.4558, 0.5243, 0.4568, 0.5266, 0.4568, 0.5266, 0.4558, 0.5243, 0.4513, 0.5288, 0.4503, 0.5266, 0.4503, 0.5266, 0.4513, 0.5288, 0.4558, 0.5288, 0.4536, 0.5298, 0.4536, 0.5298, 0.4558, 0.5288, 0.4536, 0.5298, 0.4513, 0.5288, 0.4513, 0.5288, 0.4536, 0.5298, 0.4536, 0.5233, 0.4558, 0.5243, 0.4558, 0.5243, 0.4536, 0.5233, 0.4468, 0.5575, 0.4469, 0.5574, 0.4469, 0.5574, 0.4468, 0.5575, 0.461, 0.5507, 0.4611, 0.5506, 0.4611, 0.5506, 0.461, 0.5507, 0.4503, 0.5266, 0.4513, 0.5243, 0.4513, 0.5243, 0.4503, 0.5266, 0.4568, 0.5266, 0.4558, 0.5288, 0.4558, 0.5288, 0.4568, 0.5266, 0.4558, 0.5243, 0.4568, 0.5266, 0.4568, 0.5266, 0.4558, 0.5243, 0.4513, 0.5288, 0.4503, 0.5266, 0.4503, 0.5266, 0.4513, 0.5288, 0.4558, 0.5288, 0.4536, 0.5298, 0.4536, 0.5298, 0.4558, 0.5288, 0.4536, 0.5298, 0.4513, 0.5288, 0.4513, 0.5288, 0.4536, 0.5298, 0.4536, 0.5233, 0.4558, 0.5243, 0.4558, 0.5243, 0.4536, 0.5233, 0.659, 0.4255, 0.659, 0.4255, 0.659, 0.4255, 0.659, 0.4255, 0.659, 0.4255, 0.659, 0.4255, 0.659, 0.4255, 0.659, 0.4255, 0.4435, 0.5232, 0.4435, 0.5232, 0.4435, 0.5232, 0.4435, 0.5232, 0.4435, 0.5232, 0.4435, 0.5232, 0.4435, 0.5232, 0.4435, 0.5232, 0.8328, 0.05555, 0.8383, 0.05555, 0.8383, 0.06225, 0.8328, 0.06225, 0.8249, 0.05555, 0.8328, 0.05555, 0.8328, 0.06225, 0.8249, 0.06225, 0.8328, 0.04885, 0.8383, 0.04885, 0.8383, 0.05555, 0.8328, 0.05555, 0.8249, 0.04885, 0.8328, 0.04885, 0.8328, 0.05555, 0.8249, 0.05555, 0.5754, 0.0819, 0.5809, 0.0819, 0.5809, 0.0886, 0.5754, 0.0886, 0.5675, 0.0819, 0.5754, 0.0819, 0.5754, 0.0886, 0.5675, 0.0886, 0.5754, 0.0752, 0.5809, 0.0752, 0.5809, 0.0819, 0.5754, 0.0819, 0.5675, 0.0752, 0.5754, 0.0752, 0.5754, 0.0819, 0.5675, 0.0819, 0.5491, 0.0602, 0.5546, 0.0602, 0.5546, 0.0669, 0.5491, 0.0669, 0.5412, 0.0602, 0.5491, 0.0602, 0.5491, 0.0669, 0.5412, 0.0669, 0.5491, 0.0535, 0.5546, 0.0535, 0.5546, 0.0602, 0.5491, 0.0602, 0.5412, 0.0535, 0.5491, 0.0535, 0.5491, 0.0602, 0.5412, 0.0602, 0.3367, 0.0695, 0.3422, 0.0695, 0.3422, 0.0762, 0.3367, 0.0762, 0.3288, 0.0695, 0.3367, 0.0695, 0.3367, 0.0762, 0.3288, 0.0762, 0.3367, 0.0628, 0.3422, 0.0628, 0.3422, 0.0695, 0.3367, 0.0695, 0.3288, 0.0628, 0.3367, 0.0628, 0.3367, 0.0695, 0.3288, 0.0695])
me_cylinder.materials.append(mat_palletetest)
me_cylinder.use_remesh_fix_poles = True
me_cylinder.use_remesh_preserve_attributes = False
me_cylinder.use_mirror_vertex_groups = False
me_cylinder.update()
me_cube_017 = bpy.data.meshes.new('Cube.017')
me_cube_017.from_pydata([(3.343, -7.986, -2.959), (3.343, -7.986, 2.959), (3.343, 7.986, -2.959), (3.343, 7.986, 2.959), (-3.343, -7.986, -2.959), (-3.343, -7.986, 2.959), (-3.343, 7.986, -2.959), (-3.343, 7.986, 2.959), (3.343, -7.986, 3.209), (3.343, 7.986, 3.209), (-3.343, 7.986, 3.209), (-3.343, -7.986, 3.209), (3.343, -8.236, -2.959), (3.343, -8.236, 2.959), (-3.343, -8.236, 2.959), (-3.343, -8.236, -2.959), (-3.343, -8.236, 3.209), (3.343, -8.236, 3.209), (3.343, 8.236, 2.959), (3.343, 8.236, -2.959), (-3.343, 8.236, -2.959), (-3.343, 8.236, 2.959), (3.343, 8.236, 3.209), (-3.343, 8.236, 3.209), (3.343, 7.986, -3.119), (3.343, -7.986, -3.119), (-3.343, 7.986, -3.119), (-3.343, -7.986, -3.119), (3.343, -8.236, -3.119), (-3.343, -8.236, -3.119), (-3.343, 8.236, -3.119), (3.343, 8.236, -3.119), (-6.915, 7.986, 2.959), (-6.915, 7.986, -2.959), (-6.915, -7.986, 2.959), (-6.915, -7.986, -2.959), (-6.915, -7.986, 3.209), (-6.915, -8.236, 3.209), (-6.915, 7.986, 3.209), (-6.915, -8.236, 2.959), (-6.915, -8.236, -2.959), (-6.915, 8.236, 2.959), (-6.915, 8.236, -2.959), (-6.915, 8.236, 3.209), (-3.343, -8.236, -2.959), (-3.343, 8.236, -2.959), (-3.343, -7.986, -3.119), (-3.343, 7.986, -3.119), (-3.343, -8.236, -3.119), (-3.343, 8.236, -3.119), (-16.85, -7.986, -2.959), (-16.85, 7.986, -2.959), (-16.85, -8.236, -2.959), (-16.85, 8.236, -2.959), (-16.85, -7.986, -3.119), (-16.85, 7.986, -3.119), (-16.85, -8.236, -3.119), (-16.85, 8.236, -3.119), (-14.69, -7.986, -2.959), (-14.69, 7.986, -2.959), (-14.69, -8.236, -2.959), (-14.69, -8.236, -3.119), (-14.69, 7.986, -3.119), (-14.69, 8.236, -3.119), (-14.69, -7.986, -3.119), (-14.69, 8.236, -2.959), (-14.69, 7.986, -2.872), (-16.85, 7.986, -2.872), (-16.85, -7.986, -2.872), (-16.85, -8.236, -2.872), (-16.85, 8.236, -2.872), (-14.69, -8.236, -2.872), (-14.69, -7.986, -2.872), (-14.69, 8.236, -2.872), (-7.07, 1.465, -2.922), (-4.986, 2.115, -2.923), (-14.1, 1.482, -2.917), (-12.01, 2.132, -2.918), (-8.646, 1.555, -2.847), (-7.112, 2.034, -2.847), (-10.3, 2.042, -2.845), (-11.83, 1.563, -2.844), (-7.001, 1.464, -2.848), (-4.917, 2.115, -2.849), (-11.94, 2.132, -2.844), (-14.03, 1.482, -2.843), (-8.479, 1.596, -2.766), (-8.648, 1.555, -2.848), (-7.113, 2.034, -2.848), (-7.211, 1.992, -2.766), (-10.3, 2.042, -2.846), (-10.31, 2.0, -2.764), (-11.83, 1.563, -2.845), (-11.58, 1.604, -2.763), (-6.199, -7.274, -2.948), (-6.368, -7.249, -2.723), (-4.839, -6.945, -2.948), (-5.083, -6.967, -2.723), (-13.68, -7.25, -2.948), (-13.44, -7.228, -2.723), (-12.32, -6.921, -2.948), (-12.16, -6.946, -2.723), (-6.199, -7.274, -2.699), (-4.839, -6.945, -2.699), (-12.32, -6.921, -2.699), (-13.68, -7.25, -2.699), (3.343, 0.0, -2.959), (3.343, 0.0, 2.959), (-3.343, 0.0, -2.959), (-3.343, 0.0, 2.959), (3.343, 0.0, 3.209), (-3.343, 0.0, 3.209), (3.343, 0.0, -3.119), (3.343, -3.993, -2.959), (-6.915, 0.0, 2.959), (-6.915, 0.0, 3.209), (-3.343, 0.0, -3.119), (-16.85, 0.0, -2.959), (-16.85, 0.0, -3.119), (-14.69, 0.0, -3.119), (-14.69, 0.0, -2.959), (-16.85, 0.0, -2.872), (-14.69, 0.0, -2.872), (-3.343, -3.993, 2.959), (-3.343, -3.993, 3.209), (3.343, -3.993, -3.119), (-6.915, -3.993, 2.959), (-6.915, -3.993, 3.209), (-14.69, -3.993, -2.959), (-14.69, -3.993, -2.872), (3.343, -3.993, 2.959), (-3.343, -3.993, -2.959), (3.343, -3.993, 3.209), (3.343, 3.993, 2.959), (-16.85, -3.993, -2.959), (-16.85, -3.993, -3.119), (-14.69, -3.993, -3.119), (-16.85, -3.993, -2.872), (-3.343, -3.993, -3.119), (-3.343, 3.993, -2.959), (3.343, 3.993, 3.209), (3.343, -7.986, 0.0), (-16.85, 3.993, -2.959), (-16.85, 3.993, -3.119), (-14.69, 3.993, -3.119), (-16.85, 3.993, -2.872), (3.343, 3.993, -2.959), (-3.343, 3.993, 2.959), (-3.343, 3.993, 3.209), (3.343, 3.993, -3.119), (-6.915, 3.993, 2.959), (-6.915, 3.993, 3.209), (-14.69, 3.993, -2.959), (-14.69, 3.993, -2.872), (-3.343, 3.993, -3.119), (3.343, 7.986, 0.0), (-3.343, 7.986, 0.0), (-3.343, -7.986, 0.0), (3.343, -8.236, 0.0), (-3.343, -8.236, 0.0), (3.343, 8.236, 0.0), (-3.343, 8.236, 0.0), (-6.915, 7.986, 0.0), (-6.915, -7.986, 0.0), (-6.915, -8.236, 0.0), (-6.915, 8.236, 0.0), (-3.343, 0.0, 0.0), (3.343, 0.0, 0.0), (3.343, -3.993, 0.0), (-3.343, -3.993, 0.0), (-3.343, 3.993, 0.0), (3.343, 3.993, 0.0)], [], [(171, 155, 3, 133), (155, 160, 18, 3), (169, 157, 5, 123), (141, 158, 12, 0), (6, 20, 45), (3, 18, 22, 9), (124, 11, 8, 132), (159, 14, 39, 164), (130, 132, 8, 1), (23, 21, 41, 43), (159, 158, 13, 14), (13, 17, 16, 14), (20, 30, 49, 45), (8, 17, 13, 1), (11, 16, 17, 8), (148, 10, 38, 151), (160, 161, 21, 18), (21, 23, 22, 18), (4, 15, 40, 35), (156, 7, 32, 162), (2, 24, 31, 19), (9, 22, 23, 10), (125, 25, 27, 138), (25, 28, 29, 27), (26, 30, 31, 24), (12, 28, 25, 0), (19, 31, 30, 20), (146, 149, 24, 2), (15, 29, 28, 12), (150, 151, 38, 32), (34, 39, 37, 36), (163, 164, 39, 34), (38, 43, 41, 32), (162, 165, 42, 33), (16, 11, 36, 37), (161, 20, 42, 165), (10, 23, 43, 38), (123, 5, 34, 126), (14, 16, 37, 39), (20, 6, 33, 42), (157, 4, 35, 163), (63, 62, 55, 57), (61, 60, 52, 56), (52, 60, 71, 69), (15, 4, 44), (27, 29, 48, 46), (29, 15, 44, 48), (156, 170, 147, 7), (30, 26, 47, 49), (53, 57, 55, 51), (134, 135, 54, 50), (50, 54, 56, 52), (136, 64, 54, 135), (50, 52, 69, 68), (65, 63, 57, 53), (64, 61, 56, 54), (65, 53, 70, 73), (6, 45, 65, 59), (46, 48, 61, 64), (45, 49, 63, 65), (44, 4, 58, 60), (138, 46, 64, 136), (139, 6, 59, 152), (48, 44, 60, 61), (49, 47, 62, 63), (153, 66, 67, 145), (71, 72, 68, 69), (66, 73, 70, 67), (59, 65, 73, 66), (53, 51, 67, 70), (134, 50, 68, 137), (152, 59, 66, 153), (60, 58, 72, 71), (74, 75, 83, 82), (75, 77, 84, 83), (77, 76, 85, 84), (76, 74, 82, 85), (75, 74, 76, 77), (79, 80, 90, 88), (79, 78, 82, 83), (80, 79, 83, 84), (81, 80, 84, 85), (78, 81, 85, 82), (81, 78, 87, 92), (80, 81, 92, 90), (86, 89, 91, 93), (87, 88, 89, 86), (88, 90, 91, 89), (90, 92, 93, 91), (92, 87, 86, 93), (78, 79, 88, 87), (94, 96, 103, 102), (96, 100, 104, 103), (100, 98, 105, 104), (98, 94, 102, 105), (96, 94, 98, 100), (95, 97, 101, 99), (97, 95, 102, 103), (101, 97, 103, 104), (99, 101, 104, 105), (95, 99, 105, 102), (128, 120, 122, 129), (142, 117, 121, 145), (129, 122, 121, 137), (131, 108, 120, 128), (154, 116, 119, 144), (144, 119, 118, 143), (142, 143, 118, 117), (26, 154, 47), (147, 109, 114, 150), (126, 127, 115, 114), (113, 125, 112, 106), (149, 112, 116, 154), (124, 111, 115, 127), (133, 140, 110, 107), (148, 111, 110, 140), (170, 166, 109, 147), (168, 167, 107, 130), (141, 168, 130, 1), (11, 124, 127, 36), (0, 25, 125, 113), (34, 36, 127, 126), (4, 131, 128, 58), (72, 129, 137, 68), (58, 128, 129, 72), (117, 134, 137, 121), (116, 138, 136, 119), (119, 136, 135, 118), (117, 118, 135, 134), (109, 123, 126, 114), (112, 125, 138, 116), (107, 110, 132, 130), (111, 124, 132, 110), (166, 169, 123, 109), (138, 27, 46), (10, 148, 140, 9), (3, 9, 140, 133), (24, 149, 154, 26), (7, 147, 150, 32), (51, 55, 143, 142), (62, 144, 143, 55), (47, 154, 144, 62), (51, 142, 145, 67), (120, 152, 153, 122), (122, 153, 145, 121), (108, 139, 152, 120), (114, 115, 151, 150), (106, 112, 149, 146), (111, 148, 151, 115), (167, 171, 133, 107), (106, 146, 171, 167), (108, 131, 169, 166), (0, 113, 168, 141), (113, 106, 167, 168), (139, 108, 166, 170), (6, 139, 170, 156), (5, 157, 163, 34), (21, 161, 165, 41), (32, 41, 165, 162), (35, 40, 164, 163), (6, 156, 162, 33), (19, 20, 161, 160), (15, 12, 158, 159), (15, 159, 164, 40), (1, 13, 158, 141), (131, 4, 157, 169), (2, 19, 160, 155), (146, 2, 155, 171)])
_uv = me_cube_017.uv_layers.new(name='UVMap')
_uv.uv.foreach_set('vector', [0.6969, 0.5512, 0.6969, 0.5512, 0.6969, 0.5512, 0.6969, 0.5512, 0.6969, 0.5512, 0.6969, 0.5512, 0.6969, 0.5512, 0.6969, 0.5512, 0.6938, 0.08961, 0.6938, 0.09215, 0.6988, 0.09215, 0.6988, 0.08961, 0.6969, 0.5512, 0.6969, 0.5512, 0.6969, 0.5512, 0.6969, 0.5512, 0.6969, 0.5512, 0.6969, 0.5512, 0.6969, 0.5512, 0.6969, 0.5512, 0.6969, 0.5512, 0.6969, 0.5512, 0.6969, 0.5512, 0.6969, 0.5512, 0.6969, 0.5512, 0.6969, 0.5512, 0.6969, 0.5512, 0.6969, 0.5512, 0.6969, 0.5512, 0.6969, 0.5512, 0.6969, 0.5512, 0.6969, 0.5512, 0.6969, 0.5512, 0.6969, 0.5512, 0.6969, 0.5512, 0.6969, 0.5512, 0.6969, 0.5512, 0.6969, 0.5512, 0.6969, 0.5512, 0.6969, 0.5512, 0.6969, 0.5512, 0.6969, 0.5512, 0.6969, 0.5512, 0.6969, 0.5512, 0.6969, 0.5512, 0.6969, 0.5512, 0.6969, 0.5512, 0.6969, 0.5512, 0.6969, 0.5512, 0.6969, 0.5512, 0.6969, 0.5512, 0.6969, 0.5512, 0.6969, 0.5512, 0.6969, 0.5512, 0.6969, 0.5512, 0.6969, 0.5512, 0.6969, 0.5512, 0.6969, 0.5512, 0.6969, 0.5512, 0.6969, 0.5512, 0.6969, 0.5512, 0.6969, 0.5512, 0.6969, 0.5512, 0.6969, 0.5512, 0.6969, 0.5512, 0.6969, 0.5512, 0.6969, 0.5512, 0.6969, 0.5512, 0.6969, 0.5512, 0.6969, 0.5512, 0.6969, 0.5512, 0.6969, 0.5512, 0.6969, 0.5512, 0.6969, 0.5512, 0.6969, 0.5512, 0.6969, 0.5512, 0.6969, 0.5512, 0.6969, 0.5512, 0.6969, 0.5512, 0.6969, 0.5512, 0.6969, 0.5512, 0.6969, 0.5512, 0.6969, 0.5512, 0.6969, 0.5512, 0.6969, 0.5512, 0.6969, 0.5512, 0.6969, 0.5512, 0.6969, 0.5512, 0.6969, 0.5512, 0.6969, 0.5512, 0.6969, 0.5512, 0.6969, 0.5512, 0.6969, 0.5512, 0.6969, 0.5512, 0.6969, 0.5512, 0.6969, 0.5512, 0.6969, 0.5512, 0.6969, 0.5512, 0.6969, 0.5512, 0.6969, 0.5512, 0.6969, 0.5512, 0.6969, 0.5512, 0.6969, 0.5512, 0.6969, 0.5512, 0.6969, 0.5512, 0.6969, 0.5512, 0.6969, 0.5512, 0.6969, 0.5512, 0.6969, 0.5512, 0.6969, 0.5512, 0.6969, 0.5512, 0.6969, 0.5512, 0.6969, 0.5512, 0.6969, 0.5512, 0.6969, 0.5512, 0.6969, 0.5512, 0.6969, 0.5512, 0.6969, 0.5512, 0.6969, 0.5512, 0.6969, 0.5512, 0.6969, 0.5512, 0.6969, 0.5512, 0.6969, 0.5512, 0.6969, 0.5512, 0.6969, 0.5512, 0.6969, 0.5512, 0.6969, 0.5512, 0.6969, 0.5512, 0.6969, 0.5512, 0.6969, 0.5512, 0.6969, 0.5512, 0.6969, 0.5512, 0.6969, 0.5512, 0.6969, 0.5512, 0.6969, 0.5512, 0.6969, 0.5512, 0.6969, 0.5512, 0.6969, 0.5512, 0.6969, 0.5512, 0.6969, 0.5512, 0.6969, 0.5512, 0.6969, 0.5512, 0.6969, 0.5512, 0.6969, 0.5512, 0.6969, 0.5512, 0.6969, 0.5512, 0.6969, 0.5512, 0.6969, 0.5512, 0.6969, 0.5512, 0.6969, 0.5512, 0.6969, 0.5512, 0.6969, 0.5512, 0.6969, 0.5512, 0.6969, 0.5512, 0.6969, 0.5512, 0.6969, 0.5512, 0.6969, 0.5512, 0.6969, 0.5512, 0.6969, 0.5512, 0.6969, 0.5512, 0.6969, 0.5512, 0.6969, 0.5512, 0.6969, 0.5512, 0.6969, 0.5512, 0.6969, 0.5512, 0.6969, 0.5512, 0.6969, 0.5512, 0.6969, 0.5512, 0.6969, 0.5512, 0.6969, 0.5512, 0.6969, 0.5512, 0.6969, 0.5512, 0.6969, 0.5512, 0.6969, 0.5512, 0.6969, 0.5512, 0.6969, 0.5512, 0.6969, 0.5512, 0.6969, 0.5512, 0.6969, 0.5512, 0.6969, 0.5512, 0.6969, 0.5512, 0.6969, 0.5512, 0.6969, 0.5512, 0.6969, 0.5512, 0.6969, 0.5512, 0.6969, 0.5512, 0.6938, 0.08202, 0.6938, 0.08455, 0.6988, 0.08455, 0.6988, 0.08202, 0.6969, 0.5512, 0.6969, 0.5512, 0.6969, 0.5512, 0.6969, 0.5512, 0.6969, 0.5512, 0.6969, 0.5512, 0.6969, 0.5512, 0.6969, 0.5512, 0.6969, 0.5512, 0.6969, 0.5512, 0.6969, 0.5512, 0.6969, 0.5512, 0.6969, 0.5512, 0.6969, 0.5512, 0.6969, 0.5512, 0.6969, 0.5512, 0.6969, 0.5512, 0.6969, 0.5512, 0.6969, 0.5512, 0.6969, 0.5512, 0.6969, 0.5512, 0.6969, 0.5512, 0.6969, 0.5512, 0.6969, 0.5512, 0.6969, 0.5512, 0.6969, 0.5512, 0.6969, 0.5512, 0.6969, 0.5512, 0.6969, 0.5512, 0.6969, 0.5512, 0.6969, 0.5512, 0.6969, 0.5512, 0.6969, 0.5512, 0.6969, 0.5512, 0.6969, 0.5512, 0.6969, 0.5512, 0.6969, 0.5512, 0.6969, 0.5512, 0.6969, 0.5512, 0.6969, 0.5512, 0.6969, 0.5512, 0.6969, 0.5512, 0.6969, 0.5512, 0.6969, 0.5512, 0.6969, 0.5512, 0.6969, 0.5512, 0.6969, 0.5512, 0.6969, 0.5512, 0.6969, 0.5512, 0.6969, 0.5512, 0.6969, 0.5512, 0.6969, 0.5512, 0.6969, 0.5512, 0.6969, 0.5512, 0.6969, 0.5512, 0.6969, 0.5512, 0.6969, 0.5512, 0.6969, 0.5512, 0.6969, 0.5512, 0.6969, 0.5512, 0.6969, 0.5512, 0.6969, 0.5512, 0.6969, 0.5512, 0.6969, 0.5512, 0.6969, 0.5512, 0.6969, 0.5512, 0.6969, 0.5512, 0.6969, 0.5512, 0.6969, 0.5512, 0.6969, 0.5512, 0.6969, 0.5512, 0.6969, 0.5512, 0.6969, 0.5512, 0.6969, 0.5512, 0.6969, 0.5512, 0.6969, 0.5512, 0.6969, 0.5512, 0.6969, 0.5512, 0.6969, 0.5512, 0.6969, 0.5512, 0.6969, 0.5512, 0.6969, 0.5512, 0.6969, 0.5512, 0.6969, 0.5512, 0.6969, 0.5512, 0.6969, 0.5512, 0.6969, 0.5512, 0.6969, 0.5512, 0.6969, 0.5512, 0.6969, 0.5512, 0.6969, 0.5512, 0.6969, 0.5512, 0.6969, 0.5512, 0.6969, 0.5512, 0.6969, 0.5512, 0.6969, 0.5512, 0.6969, 0.5512, 0.6969, 0.5512, 0.6969, 0.5512, 0.6969, 0.5512, 0.6969, 0.5512, 0.6969, 0.5512, 0.6969, 0.5512, 0.6969, 0.5512, 0.6969, 0.5512, 0.6969, 0.5512, 0.6969, 0.5512, 0.6969, 0.5512, 0.6969, 0.5512, 0.6969, 0.5512, 0.6969, 0.5512, 0.6969, 0.5512, 0.6969, 0.5512, 0.6969, 0.5512, 0.6969, 0.5512, 0.6969, 0.5512, 0.6969, 0.5512, 0.6969, 0.5512, 0.6969, 0.5512, 0.6969, 0.5512, 0.6969, 0.5512, 0.6969, 0.5512, 0.6969, 0.5512, 0.6969, 0.5512, 0.6969, 0.5512, 0.6969, 0.5512, 0.6969, 0.5512, 0.6969, 0.5512, 0.6969, 0.5512, 0.6969, 0.5512, 0.6969, 0.5512, 0.6969, 0.5512, 0.6969, 0.5512, 0.6969, 0.5512, 0.6969, 0.5512, 0.6969, 0.5512, 0.6969, 0.5512, 0.6969, 0.5512, 0.6969, 0.5512, 0.6969, 0.5512, 0.6969, 0.5512, 0.6969, 0.5512, 0.6969, 0.5512, 0.6969, 0.5512, 0.6969, 0.5512, 0.6969, 0.5512, 0.6969, 0.5512, 0.6969, 0.5512, 0.6969, 0.5512, 0.6969, 0.5512, 0.6969, 0.5512, 0.6969, 0.5512, 0.6969, 0.5512, 0.6969, 0.5512, 0.6969, 0.5512, 0.6969, 0.5512, 0.6969, 0.5512, 0.6969, 0.5512, 0.6969, 0.5512, 0.6969, 0.5512, 0.6969, 0.5512, 0.6969, 0.5512, 0.6969, 0.5512, 0.6969, 0.5512, 0.6969, 0.5512, 0.6969, 0.5512, 0.6969, 0.5512, 0.6969, 0.5512, 0.6969, 0.5512, 0.6969, 0.5512, 0.6969, 0.5512, 0.6969, 0.5512, 0.6969, 0.5512, 0.6969, 0.5512, 0.6969, 0.5512, 0.6969, 0.5512, 0.6969, 0.5512, 0.6969, 0.5512, 0.6969, 0.5512, 0.6969, 0.5512, 0.6969, 0.5512, 0.6969, 0.5512, 0.6969, 0.5512, 0.6969, 0.5512, 0.6969, 0.5512, 0.6969, 0.5512, 0.6969, 0.5512, 0.6969, 0.5512, 0.6969, 0.5512, 0.6969, 0.5512, 0.6969, 0.5512, 0.6969, 0.5512, 0.6969, 0.5512, 0.6969, 0.5512, 0.6969, 0.5512, 0.6969, 0.5512, 0.6969, 0.5512, 0.6969, 0.5512, 0.6969, 0.5512, 0.6969, 0.5512, 0.6969, 0.5512, 0.6969, 0.5512, 0.6969, 0.5512, 0.6969, 0.5512, 0.6969, 0.5512, 0.6969, 0.5512, 0.6969, 0.5512, 0.6969, 0.5512, 0.6969, 0.5512, 0.6969, 0.5512, 0.6969, 0.5512, 0.6969, 0.5512, 0.6969, 0.5512, 0.6969, 0.5512, 0.6969, 0.5512, 0.6969, 0.5512, 0.6969, 0.5512, 0.6969, 0.5512, 0.6969, 0.5512, 0.6969, 0.5512, 0.6969, 0.5512, 0.6969, 0.5512, 0.6969, 0.5512, 0.6969, 0.5512, 0.6969, 0.5512, 0.6969, 0.5512, 0.6969, 0.5512, 0.6969, 0.5512, 0.6969, 0.5512, 0.6969, 0.5512, 0.6969, 0.5512, 0.6969, 0.5512, 0.6969, 0.5512, 0.6969, 0.5512, 0.6969, 0.5512, 0.6969, 0.5512, 0.6969, 0.5512, 0.6969, 0.5512, 0.6969, 0.5512, 0.6969, 0.5512, 0.6969, 0.5512, 0.6969, 0.5512, 0.6969, 0.5512, 0.6969, 0.5512, 0.6969, 0.5512, 0.6969, 0.5512, 0.6969, 0.5512, 0.6969, 0.5512, 0.6969, 0.5512, 0.6969, 0.5512, 0.6969, 0.5512, 0.6969, 0.5512, 0.6969, 0.5512, 0.6969, 0.5512, 0.6969, 0.5512, 0.6969, 0.5512, 0.6969, 0.5512, 0.6969, 0.5512, 0.6969, 0.5512, 0.6969, 0.5512, 0.6969, 0.5512, 0.6969, 0.5512, 0.6969, 0.5512, 0.6969, 0.5512, 0.6969, 0.5512, 0.6969, 0.5512, 0.6969, 0.5512, 0.6969, 0.5512, 0.6969, 0.5512, 0.6969, 0.5512, 0.6969, 0.5512, 0.6938, 0.08455, 0.6938, 0.08708, 0.6988, 0.08708, 0.6988, 0.08455, 0.6969, 0.5512, 0.6969, 0.5512, 0.6969, 0.5512, 0.6969, 0.5512, 0.6969, 0.5512, 0.6969, 0.5512, 0.6969, 0.5512, 0.6969, 0.5512, 0.6969, 0.5512, 0.6969, 0.5512, 0.6969, 0.5512, 0.6969, 0.5512, 0.6969, 0.5512, 0.6969, 0.5512, 0.6969, 0.5512, 0.6969, 0.5512, 0.6969, 0.5512, 0.6969, 0.5512, 0.6969, 0.5512, 0.6969, 0.5512, 0.6969, 0.5512, 0.6969, 0.5512, 0.6969, 0.5512, 0.6969, 0.5512, 0.6969, 0.5512, 0.6969, 0.5512, 0.6969, 0.5512, 0.6969, 0.5512, 0.6969, 0.5512, 0.6969, 0.5512, 0.6969, 0.5512, 0.6969, 0.5512, 0.6969, 0.5512, 0.6969, 0.5512, 0.6969, 0.5512, 0.6969, 0.5512, 0.6969, 0.5512, 0.6969, 0.5512, 0.6969, 0.5512, 0.6969, 0.5512, 0.6969, 0.5512, 0.6969, 0.5512, 0.6969, 0.5512, 0.6969, 0.5512, 0.6969, 0.5512, 0.6969, 0.5512, 0.6969, 0.5512, 0.6969, 0.5512, 0.6969, 0.5512, 0.6969, 0.5512, 0.6969, 0.5512, 0.6969, 0.5512, 0.6969, 0.5512, 0.6969, 0.5512, 0.6969, 0.5512, 0.6969, 0.5512, 0.6969, 0.5512, 0.6969, 0.5512, 0.6969, 0.5512, 0.6969, 0.5512, 0.6969, 0.5512, 0.6969, 0.5512, 0.6969, 0.5512, 0.6969, 0.5512, 0.6938, 0.08708, 0.6938, 0.08961, 0.6988, 0.08961, 0.6988, 0.08708, 0.6969, 0.5512, 0.6969, 0.5512, 0.6969, 0.5512, 0.6969, 0.5512, 0.6969, 0.5512, 0.6969, 0.5512, 0.6969, 0.5512, 0.6969, 0.5512, 0.6969, 0.5512, 0.6969, 0.5512, 0.6969, 0.5512, 0.6969, 0.5512, 0.6969, 0.5512, 0.6969, 0.5512, 0.6969, 0.5512, 0.6969, 0.5512, 0.6969, 0.5512, 0.6969, 0.5512, 0.6969, 0.5512, 0.6969, 0.5512, 0.6969, 0.5512, 0.6969, 0.5512, 0.6969, 0.5512, 0.6969, 0.5512, 0.6969, 0.5512, 0.6969, 0.5512, 0.6969, 0.5512, 0.6969, 0.5512, 0.6969, 0.5512, 0.6969, 0.5512, 0.6969, 0.5512, 0.6969, 0.5512, 0.6969, 0.5512, 0.6969, 0.5512, 0.6969, 0.5512, 0.6969, 0.5512, 0.6969, 0.5512, 0.6969, 0.5512, 0.6969, 0.5512, 0.6969, 0.5512, 0.6969, 0.5512, 0.6969, 0.5512, 0.6969, 0.5512, 0.6969, 0.5512, 0.6969, 0.5512, 0.6969, 0.5512, 0.6969, 0.5512, 0.6969, 0.5512, 0.6969, 0.5512, 0.6969, 0.5512, 0.6969, 0.5512, 0.6969, 0.5512, 0.6969, 0.5512, 0.6969, 0.5512, 0.6969, 0.5512, 0.6969, 0.5512, 0.6969, 0.5512, 0.6969, 0.5512, 0.6969, 0.5512, 0.6969, 0.5512, 0.6969, 0.5512, 0.6969, 0.5512, 0.6969, 0.5512, 0.6969, 0.5512, 0.6969, 0.5512, 0.6969, 0.5512, 0.6969, 0.5512, 0.6887, 0.08708, 0.6887, 0.08961, 0.6938, 0.08961, 0.6938, 0.08708, 0.6969, 0.5512, 0.6969, 0.5512, 0.6969, 0.5512, 0.6969, 0.5512, 0.6969, 0.5512, 0.6969, 0.5512, 0.6969, 0.5512, 0.6969, 0.5512, 0.6887, 0.08455, 0.6887, 0.08708, 0.6938, 0.08708, 0.6938, 0.08455, 0.6887, 0.08202, 0.6887, 0.08455, 0.6938, 0.08455, 0.6938, 0.08202, 0.6969, 0.5512, 0.6969, 0.5512, 0.6969, 0.5512, 0.6969, 0.5512, 0.6969, 0.5512, 0.6969, 0.5512, 0.6969, 0.5512, 0.6969, 0.5512, 0.6969, 0.5512, 0.6969, 0.5512, 0.6969, 0.5512, 0.6969, 0.5512, 0.6969, 0.5512, 0.6969, 0.5512, 0.6969, 0.5512, 0.6969, 0.5512, 0.6969, 0.5512, 0.6969, 0.5512, 0.6969, 0.5512, 0.6969, 0.5512, 0.6969, 0.5512, 0.6969, 0.5512, 0.6969, 0.5512, 0.6969, 0.5512, 0.6969, 0.5512, 0.6969, 0.5512, 0.6969, 0.5512, 0.6969, 0.5512, 0.6969, 0.5512, 0.6969, 0.5512, 0.6969, 0.5512, 0.6969, 0.5512, 0.6969, 0.5512, 0.6969, 0.5512, 0.6969, 0.5512, 0.6969, 0.5512, 0.6887, 0.08961, 0.6887, 0.09215, 0.6938, 0.09215, 0.6938, 0.08961, 0.6969, 0.5512, 0.6969, 0.5512, 0.6969, 0.5512, 0.6969, 0.5512, 0.6969, 0.5512, 0.6969, 0.5512, 0.6969, 0.5512, 0.6969, 0.5512])
me_cube_017.materials.append(mat_palletetest)
me_cube_017.use_remesh_fix_poles = True
me_cube_017.use_remesh_preserve_attributes = False
me_cube_017.use_mirror_vertex_groups = False
me_cube_017.update()
me_cube = bpy.data.meshes.new('Cube')
me_cube.from_pydata([(-1.0, -0.9197, -1.02), (-1.0, -0.9197, 1.148), (-1.0, 0.8669, -1.02), (-1.0, 0.8669, 1.148), (1.0, -0.9197, -1.02), (1.0, -0.9197, 1.148), (1.0, 0.8669, -1.02), (1.0, 0.8669, 1.148), (4.152, -0.686, 0.1083), (4.152, -0.686, 0.07924), (4.152, -0.7234, 0.1083), (4.152, -0.7234, 0.07924), (4.947, -0.686, 0.1083), (4.947, -0.686, 0.07924), (4.947, -0.7234, 0.1083), (4.947, -0.7234, 0.07924), (4.152, -0.4388, 0.1034), (4.152, -0.4388, 0.08406), (4.947, -0.4388, 0.1034), (4.947, -0.4388, 0.08406), (1.405, -0.7234, 0.1083), (1.405, -0.7234, 0.07924), (1.405, -0.686, 0.1083), (1.405, -0.686, 0.07924), (-0.07426, -0.6214, 0.1661), (-0.07426, -0.6214, 0.008889), (-0.07426, -0.7876, 0.1661), (-0.07426, -0.7876, 0.008889), (1.405, -0.7876, 0.1661), (1.405, -0.7876, 0.008889), (1.405, -0.6214, 0.1661), (1.405, -0.6214, 0.008889), (-1.299, -0.4047, 0.6483), (-1.299, -0.4047, 0.7883), (-1.299, 0.3281, 0.6483), (-1.299, 0.3281, 0.7883), (2.612, -0.3663, 0.6687), (2.612, -0.3663, 0.7679), (2.612, 0.289, 0.6669), (2.612, 0.289, 0.7697), (2.612, 0.3281, 0.7883), (2.612, 0.3281, 0.6483), (2.612, -0.4041, 0.6507), (2.612, -0.4041, 0.7859), (1.848, 0.289, 0.7697), (1.848, 0.289, 0.6669), (1.848, -0.3656, 0.6669), (1.848, -0.3656, 0.7697), (-2.26, -1.073, -1.022), (-2.26, -1.073, 1.228), (-2.26, -0.9239, -1.022), (-2.26, -0.9239, 1.228), (2.402, -1.073, -1.022), (2.402, -1.073, 1.228), (2.402, -0.9239, -1.022), (2.402, -0.9239, 1.228), (-2.26, -1.073, 1.149), (-2.26, -0.9239, 1.149), (2.402, -0.9239, 1.149), (2.402, -1.073, 1.149), (-2.26, 1.029, 1.228), (2.402, 1.029, 1.228), (-2.26, 1.029, 1.149), (2.402, 1.029, 1.149), (-2.26, 0.8709, 1.149), (2.402, 0.8709, 1.149), (2.402, 0.8709, 1.228), (-2.26, 0.8709, 1.228), (-2.26, 1.029, -1.029), (2.402, 1.029, -1.029), (-2.26, 0.8709, -1.029), (2.402, 0.8709, -1.029)], [], [(0, 1, 3, 2), (2, 3, 7, 6), (6, 7, 5, 4), (4, 5, 1, 0), (2, 6, 4, 0), (7, 3, 1, 5), (23, 9, 11, 21), (10, 11, 15, 14), (20, 22, 30, 28), (23, 22, 8, 9), (21, 20, 28, 29), (13, 12, 14, 15), (8, 10, 14, 12), (11, 9, 13, 15), (8, 12, 18, 16), (17, 16, 18, 19), (12, 13, 19, 18), (9, 8, 16, 17), (13, 9, 17, 19), (8, 22, 20, 10), (22, 23, 31, 30), (11, 10, 20, 21), (23, 21, 29, 31), (27, 26, 24, 25), (29, 28, 26, 27), (30, 24, 26, 28), (25, 24, 30, 31), (25, 31, 29, 27), (32, 33, 35, 34), (34, 35, 40, 41), (37, 36, 46, 47), (42, 43, 33, 32), (34, 41, 42, 32), (40, 35, 33, 43), (39, 38, 41, 40), (38, 36, 42, 41), (37, 39, 40, 43), (36, 37, 43, 42), (45, 44, 47, 46), (36, 38, 45, 46), (39, 37, 47, 44), (38, 39, 44, 45), (56, 49, 51, 57), (63, 65, 71, 69), (58, 55, 53, 59), (59, 53, 49, 56), (50, 54, 52, 48), (55, 51, 49, 53), (52, 59, 56, 48), (54, 58, 59, 52), (50, 57, 58, 54), (48, 56, 57, 50), (62, 60, 61, 63), (67, 66, 61, 60), (66, 65, 63, 61), (64, 67, 60, 62), (57, 51, 67, 64), (55, 58, 65, 66), (51, 55, 66, 67), (58, 57, 64, 65), (71, 70, 68, 69), (62, 63, 69, 68), (64, 62, 68, 70), (65, 64, 70, 71)])
_uv = me_cube.uv_layers.new(name='UVMap')
_uv.uv.foreach_set('vector', [0.375, 0.0, 0.625, 0.0, 0.625, 0.25, 0.375, 0.25, 0.3102, 0.433, 0.3148, 0.433, 0.3148, 0.4375, 0.3102, 0.4375, 0.3093, 0.3197, 0.2861, 0.3197, 0.2861, 0.2965, 0.3093, 0.2965, 0.3102, 0.442, 0.3148, 0.442, 0.3148, 0.4466, 0.3093, 0.4456, 0.3057, 0.4375, 0.3102, 0.4375, 0.3102, 0.442, 0.3066, 0.443, 0.3148, 0.4375, 0.3193, 0.4375, 0.3193, 0.442, 0.3148, 0.442, 0.4048, 0.0, 0.625, 0.0, 0.625, 0.25, 0.4048, 0.25, 0.6781, 0.1496, 0.6813, 0.1496, 0.6813, 0.1496, 0.6781, 0.1496, 0.6752, 0.1496, 0.6752, 0.1529, 0.6752, 0.1529, 0.6752, 0.1496, 0.6846, 0.1525, 0.6813, 0.1525, 0.6813, 0.1496, 0.6846, 0.1496, 0.6813, 0.1468, 0.6781, 0.1468, 0.6781, 0.1468, 0.6813, 0.1468, 0.6813, 0.1561, 0.6781, 0.1561, 0.6781, 0.1529, 0.6813, 0.1529, 0.6781, 0.1529, 0.6781, 0.1496, 0.6781, 0.1496, 0.6781, 0.1529, 0.625, 0.25, 0.625, 0.0, 0.625, 0.0, 0.625, 0.25, 0.6781, 0.1529, 0.6781, 0.1529, 0.6781, 0.1529, 0.6781, 0.1529, 0.6846, 0.1496, 0.6813, 0.1496, 0.6813, 0.1496, 0.6846, 0.1496, 0.6781, 0.1561, 0.6813, 0.1561, 0.6813, 0.1561, 0.6781, 0.1561, 0.125, 0.75, 0.375, 0.75, 0.375, 0.75, 0.125, 0.75, 0.625, 0.0, 0.625, 0.0, 0.625, 0.0, 0.625, 0.0, 0.6781, 0.1529, 0.6752, 0.1529, 0.6752, 0.1496, 0.6781, 0.1496, 0.6813, 0.1525, 0.6846, 0.1525, 0.6846, 0.1525, 0.6813, 0.1525, 0.375, 0.75, 0.625, 0.75, 0.625, 0.9702, 0.375, 0.9702, 0.6809, 0.1594, 0.6809, 0.1561, 0.6809, 0.1561, 0.6809, 0.1594, 0.375, 0.5, 0.625, 0.5, 0.625, 0.75, 0.375, 0.75, 0.375, 0.9702, 0.625, 0.9702, 0.625, 1.0, 0.375, 1.0, 0.6752, 0.1529, 0.6748, 0.1529, 0.6748, 0.1496, 0.6752, 0.1496, 0.6846, 0.1529, 0.6813, 0.1529, 0.6813, 0.1525, 0.6846, 0.1525, 0.375, 0.0, 0.4048, 0.0, 0.4048, 0.25, 0.375, 0.25, 0.375, 0.0, 0.625, 0.0, 0.625, 0.25, 0.375, 0.25, 0.375, 0.25, 0.625, 0.25, 0.625, 0.5, 0.375, 0.5, 0.578, 0.741, 0.422, 0.741, 0.422, 0.741, 0.578, 0.741, 0.375, 0.75, 0.625, 0.75, 0.625, 1.0, 0.375, 1.0, 0.125, 0.5, 0.375, 0.5, 0.375, 0.75, 0.125, 0.75, 0.625, 0.5, 0.875, 0.5, 0.875, 0.75, 0.625, 0.75, 0.6973, 0.4609, 0.6973, 0.4609, 0.6973, 0.4609, 0.6973, 0.4609, 0.6973, 0.4609, 0.6973, 0.4609, 0.6973, 0.4609, 0.6973, 0.4609, 0.6973, 0.4609, 0.6973, 0.4609, 0.6973, 0.4609, 0.6973, 0.4609, 0.6973, 0.4609, 0.6973, 0.4609, 0.6973, 0.4609, 0.6973, 0.4609, 0.6586, 0.194, 0.65, 0.194, 0.65, 0.181, 0.6586, 0.181, 0.6973, 0.4609, 0.6973, 0.4609, 0.6973, 0.4609, 0.6973, 0.4609, 0.578, 0.509, 0.578, 0.741, 0.578, 0.741, 0.578, 0.509, 0.6973, 0.4609, 0.6973, 0.4609, 0.6973, 0.4609, 0.6973, 0.4609, 0.3146, 0.4284, 0.3148, 0.4284, 0.3148, 0.433, 0.3146, 0.433, 0.3146, 0.4375, 0.3146, 0.4375, 0.3146, 0.4375, 0.3146, 0.4375, 0.3146, 0.4375, 0.3148, 0.4375, 0.3148, 0.442, 0.3146, 0.442, 0.3146, 0.442, 0.3148, 0.442, 0.3148, 0.4466, 0.3146, 0.4466, 0.3057, 0.4375, 0.3102, 0.4375, 0.3102, 0.442, 0.3057, 0.442, 0.3148, 0.4375, 0.3193, 0.4375, 0.3193, 0.442, 0.3148, 0.442, 0.3102, 0.442, 0.3146, 0.442, 0.3146, 0.4466, 0.3102, 0.4466, 0.3102, 0.4375, 0.3146, 0.4375, 0.3146, 0.442, 0.3102, 0.442, 0.3102, 0.433, 0.3146, 0.433, 0.3146, 0.4375, 0.3102, 0.4375, 0.3102, 0.4284, 0.3146, 0.4284, 0.3146, 0.433, 0.3102, 0.433, 0.3146, 0.433, 0.3148, 0.433, 0.3148, 0.4375, 0.3146, 0.4375, 0.3193, 0.4375, 0.3148, 0.4375, 0.3148, 0.4375, 0.3193, 0.4375, 0.3148, 0.4375, 0.3146, 0.4375, 0.3146, 0.4375, 0.3148, 0.4375, 0.3146, 0.433, 0.3148, 0.433, 0.3148, 0.433, 0.3146, 0.433, 0.3146, 0.433, 0.3148, 0.433, 0.3148, 0.433, 0.3146, 0.433, 0.3148, 0.4375, 0.3146, 0.4375, 0.3146, 0.4375, 0.3148, 0.4375, 0.3193, 0.4375, 0.3148, 0.4375, 0.3148, 0.4375, 0.3193, 0.4375, 0.3146, 0.4375, 0.3146, 0.433, 0.3146, 0.433, 0.3146, 0.4375, 0.3146, 0.4375, 0.3146, 0.433, 0.3146, 0.433, 0.3146, 0.4375, 0.3146, 0.433, 0.3146, 0.4375, 0.3146, 0.4375, 0.3146, 0.433, 0.3146, 0.433, 0.3146, 0.433, 0.3146, 0.433, 0.3146, 0.433, 0.3146, 0.4375, 0.3146, 0.433, 0.3146, 0.433, 0.3146, 0.4375])
me_cube.materials.append(mat_palletetest)
me_cube.use_remesh_fix_poles = True
me_cube.use_remesh_preserve_attributes = False
me_cube.use_mirror_vertex_groups = False
me_cube.update()
me_cube_003 = bpy.data.meshes.new('Cube.003')
me_cube_003.from_pydata([(-0.02023, -1.096, -0.9276), (-0.02023, -1.096, 0.9658), (-0.02023, 1.096, -0.9276), (-0.02023, 1.096, 0.9658), (0.4413, -1.096, -0.9276), (0.4413, -1.096, 0.9658), (0.4413, 1.096, -0.9276), (0.4413, 1.096, 0.9658)], [], [(0, 1, 3, 2), (2, 3, 7, 6), (6, 7, 5, 4), (4, 5, 1, 0), (2, 6, 4, 0), (7, 3, 1, 5)])
_uv = me_cube_003.uv_layers.new(name='UVMap')
_uv.uv.foreach_set('vector', [0.375, 0.0, 0.625, 0.0, 0.625, 0.25, 0.375, 0.25, 0.375, 0.25, 0.625, 0.25, 0.625, 0.5, 0.375, 0.5, 0.375, 0.5, 0.625, 0.5, 0.625, 0.75, 0.375, 0.75, 0.375, 0.75, 0.625, 0.75, 0.625, 1.0, 0.375, 1.0, 0.125, 0.5, 0.375, 0.5, 0.375, 0.75, 0.125, 0.75, 0.625, 0.5, 0.875, 0.5, 0.875, 0.75, 0.625, 0.75])
me_cube_003.use_remesh_fix_poles = True
me_cube_003.use_remesh_preserve_attributes = False
me_cube_003.use_mirror_vertex_groups = False
me_cube_003.update()
me_cube_006 = bpy.data.meshes.new('Cube.006')
me_cube_006.from_pydata([(-0.8552, 3.117, -0.547), (-0.9787, 3.117, -0.547), (-0.8483, 4.7, 0.6075), (-0.9717, 4.7, 0.6075), (-0.8483, 3.654, 0.6075), (-0.9717, 3.654, 0.6075), (-0.8552, 3.066, -0.7001), (-0.9787, 3.066, -0.7001), (-0.8483, 3.239, -0.7001), (-0.9717, 3.239, -0.7001), (-0.8483, 3.654, 0.7984), (-0.8552, 3.48, 0.6637), (-0.8492, 3.569, 0.7804), (-0.8517, 3.505, 0.731), (-0.9787, 3.48, 0.6637), (-0.9717, 3.654, 0.7984), (-0.9752, 3.505, 0.731), (-0.9726, 3.569, 0.7804), (-0.9717, 4.994, -0.7001), (-0.8483, 4.994, -0.7001), (-0.8483, 4.826, -0.7001), (-0.9717, 4.826, -0.7001), (-0.9717, 4.869, 0.6075), (-0.9717, 4.7, 0.7984), (-0.9717, 4.846, 0.703), (-0.9717, 4.784, 0.7729), (-0.8483, 4.7, 0.7984), (-0.8483, 4.869, 0.6075), (-0.8483, 4.784, 0.7729), (-0.8483, 4.846, 0.703), (-0.9717, 3.291, -0.554), (-0.8483, 3.291, -0.554), (-0.8483, 4.85, -0.7001), (-0.9717, 4.85, -0.7001), (-0.9717, 4.901, -0.554), (-0.8483, 4.901, -0.554), (-0.9717, 4.81, -0.554), (-0.8483, 4.81, -0.554), (-0.8462, 4.442, 0.6988), (-0.7228, 4.442, 0.6988), (-0.8462, 3.395, 0.6988), (-0.7228, 3.395, 0.6988), (-0.8462, 3.395, 0.5079), (-0.8393, 3.222, 0.6427), (-0.8453, 3.311, 0.526), (-0.8427, 3.247, 0.5753), (-0.7158, 3.222, 0.6427), (-0.7228, 3.395, 0.5079), (-0.7193, 3.247, 0.5753), (-0.7218, 3.311, 0.526), (-0.7228, 4.442, 0.5079), (-0.8462, 4.442, 0.5079)], [], [(2, 3, 5, 14, 11, 4), (15, 17, 16, 14, 5, 3, 23), (14, 16, 17, 15, 5), (22, 3, 36, 21, 33, 18), (0, 1, 7, 6), (2, 26, 28, 29, 27), (4, 11, 0, 31), (6, 7, 9, 8), (1, 30, 9, 7), (9, 30, 36, 34, 33, 21), (31, 0, 6, 8), (26, 2, 4, 11, 13, 12, 10), (10, 12, 13, 11, 4), (10, 15, 17, 12), (12, 17, 16, 13), (13, 16, 14, 11), (21, 20, 32, 19, 18, 33), (3, 2, 37, 20, 21, 36), (2, 27, 19, 32, 20, 37), (27, 22, 18, 19), (26, 23, 25, 28), (28, 25, 24, 29), (29, 24, 22, 27), (23, 3, 22, 24, 25), (5, 4, 31, 30), (14, 5, 30, 1), (11, 14, 1, 0), (34, 35, 32, 33), (30, 31, 37, 35, 34, 36), (31, 8, 20, 32, 35, 37), (8, 9, 21, 33, 32, 20), (15, 10, 26, 23), (38, 39, 41, 46, 43, 40), (47, 49, 48, 46, 41, 39, 50), (51, 38, 40, 43, 45, 44, 42), (39, 38, 51, 50), (47, 42, 51, 50)])
_uv = me_cube_006.uv_layers.new(name='UVMap')
_uv.uv.foreach_set('vector', [0.375, 0.0, 0.625, 0.0, 0.625, 0.2153, 0.625, 0.25, 0.375, 0.25, 0.375, 0.2153, 0.625, 0.5347, 0.3266, 0.2543, 0.3723, 0.2511, 0.875, 0.5, 0.875, 0.5347, 0.875, 0.75, 0.625, 0.75, 0.875, 0.5, 0.3723, 0.2511, 0.3266, 0.2543, 0.625, 0.5, 0.875, 0.5, 0.875, 0.75, 0.875, 0.75, 0.875, 0.75, 0.875, 0.75, 0.875, 0.75, 0.875, 0.75, 0.375, 0.25, 0.625, 0.25, 0.625, 0.25, 0.375, 0.25, 0.625, 0.75, 0.375, 0.75, 0.5528, 0.4167, 0.5, 0.3333, 0.625, 0.75, 0.375, 0.2153, 0.375, 0.25, 0.375, 0.25, 0.375, 0.2153, 0.375, 0.25, 0.625, 0.25, 0.625, 0.25, 0.375, 0.25, 0.625, 0.25, 0.625, 0.2153, 0.625, 0.2153, 0.625, 0.25, 0.625, 0.2153, 0.625, 0.2153, 0.625, 0.2153, 0.625, 0.2153, 0.625, 0.2153, 0.625, 0.2153, 0.375, 0.2153, 0.375, 0.25, 0.375, 0.25, 0.375, 0.2153, 0.375, 0.75, 0.625, 0.75, 0.625, 0.9653, 0.625, 1.0, 0.4951, 0.9954, 0.4034, 0.9827, 0.375, 0.9653, 0.375, 1.0, 0.1344, 0.3333, 0.1647, 0.3333, 0.625, 1.0, 0.625, 1.0, 0.0, 0.0, 0.0, 0.0, 0.3266, 0.2543, 0.1344, 0.3333, 0.1344, 0.3333, 0.3266, 0.2543, 0.3723, 0.2511, 0.1647, 0.3333, 0.1647, 0.3333, 0.3723, 0.2511, 0.0, 0.0, 0.0, 0.0, 0.625, 0.0, 0.375, 0.0, 0.375, 0.0, 0.375, 0.0, 0.625, 0.0, 0.625, 0.0, 0.625, 0.0, 0.375, 0.0, 0.375, 0.0, 0.375, 0.0, 0.625, 0.0, 0.625, 0.0, 0.625, 0.75, 0.625, 0.75, 0.625, 0.75, 0.625, 0.75, 0.625, 0.75, 0.625, 0.75, 0.375, 0.0, 0.875, 0.75, 0.875, 0.75, 0.375, 0.0, 0.625, 0.25, 0.375, 0.25, 0.4695, 0.4167, 0.5528, 0.4167, 0.5528, 0.4167, 0.4695, 0.4167, 0.6667, 0.5833, 0.5, 0.3333, 0.5, 0.3333, 0.6667, 0.5833, 0.875, 0.75, 0.375, 0.0, 0.625, 0.75, 0.875, 0.75, 0.875, 0.75, 0.6667, 0.5833, 0.4695, 0.4167, 0.0, 0.0, 0.0, 0.0, 0.0, 0.0, 0.0, 0.0, 0.625, 0.25, 0.625, 0.2153, 0.625, 0.2153, 0.625, 0.25, 0.375, 0.25, 0.625, 0.25, 0.625, 0.25, 0.375, 0.25, 0.0, 0.0, 0.0, 0.0, 0.0, 0.0, 0.0, 0.0, 0.0, 0.0, 0.0, 0.0, 0.0, 0.0, 0.0, 0.0, 0.0, 0.0, 0.0, 0.0, 0.375, 0.2153, 0.375, 0.2153, 0.375, 0.2153, 0.375, 0.2153, 0.375, 0.2153, 0.375, 0.2153, 0.375, 0.25, 0.625, 0.25, 0.625, 0.25, 0.625, 0.25, 0.375, 0.25, 0.375, 0.25, 0.625, 0.5347, 0.375, 0.9653, 0.625, 0.25, 0.625, 0.75, 0.375, 0.0, 0.625, 0.0, 0.625, 0.2153, 0.625, 0.25, 0.375, 0.25, 0.375, 0.2153, 0.625, 0.5347, 0.3266, 0.2543, 0.3723, 0.2511, 0.875, 0.5, 0.875, 0.5347, 0.875, 0.75, 0.625, 0.75, 0.375, 0.75, 0.625, 0.75, 0.625, 0.9653, 0.625, 1.0, 0.4951, 0.9954, 0.4034, 0.9827, 0.375, 0.9653, 0.875, 0.75, 0.625, 0.75, 0.625, 0.25, 0.625, 0.75, 0.625, 0.5347, 0.375, 0.9653, 0.625, 0.25, 0.625, 0.75])
me_cube_006.use_remesh_fix_poles = True
me_cube_006.use_remesh_preserve_attributes = False
me_cube_006.use_mirror_vertex_groups = False
me_cube_006.use_mirror_topology = True
me_cube_006.update()
me_cube_007 = bpy.data.meshes.new('Cube.007')
me_cube_007.from_pydata([(0.0, 3.595, 0.6769), (0.0, 3.595, 0.7508), (-0.8656, 3.595, 0.6769), (-0.8656, 3.595, 0.7508), (0.0, 4.739, 0.7508), (0.0, 4.839, 0.6769), (0.0, 4.781, 0.7409), (0.0, 4.82, 0.7138), (-0.8656, 4.839, 0.6769), (-0.8656, 4.739, 0.7508), (-0.8656, 4.82, 0.7138), (-0.8656, 4.781, 0.7409), (0.0, 4.793, 0.6769), (-0.8656, 4.793, 0.6769), (-0.8597, 4.851, 0.6178), (0.0, 4.851, 0.6178), (-0.8597, 4.795, 0.6178), (0.0, 4.795, 0.6178), (0.0, 3.595, 0.6769), (-0.8656, 3.595, 0.6769), (-0.8656, 3.595, 0.7508), (0.0, 3.595, 0.7508), (0.0, 4.781, 0.7409), (0.0, 4.739, 0.7508), (-0.8656, 4.739, 0.7508), (-0.8656, 4.781, 0.7409), (0.0, 4.82, 0.7138), (-0.8656, 4.82, 0.7138), (0.0, 4.839, 0.6769), (-0.8656, 4.839, 0.6769), (0.0, 4.793, 0.6769), (-0.8656, 4.793, 0.6769), (-0.8597, 4.851, 0.6178), (0.0, 4.851, 0.6178), (-0.8597, 4.795, 0.6178), (0.0, 4.795, 0.6178)], [], [(3, 9, 11, 10, 8, 13, 2), (9, 3, 1, 4), (1, 3, 2, 0), (12, 0, 2, 13), (4, 6, 11, 9), (6, 7, 10, 11), (7, 5, 8, 10), (4, 1, 0, 12, 5, 7, 6), (8, 14, 16, 13), (15, 17, 16, 14), (5, 15, 14, 8), (13, 16, 17, 12), (12, 17, 15, 5), (20, 19, 31, 29, 27, 25, 24), (24, 23, 21, 20), (21, 18, 19, 20), (30, 31, 19, 18), (23, 24, 25, 22), (22, 25, 27, 26), (26, 27, 29, 28), (23, 22, 26, 28, 30, 18, 21), (29, 31, 34, 32), (33, 32, 34, 35), (28, 29, 32, 33), (31, 30, 35, 34), (30, 28, 33, 35)])
_uv = me_cube_007.uv_layers.new(name='UVMap')
_uv.uv.foreach_set('vector', [0.375, 0.5, 0.375, 0.7362, 0.4085, 0.7431, 0.5, 0.7482, 0.625, 0.75, 0.625, 0.745, 0.625, 0.5, 0.375, 0.01377, 0.375, 0.25, 0.625, 0.25, 0.625, 0.01377, 0.375, 0.75, 0.375, 1.0, 0.625, 1.0, 0.625, 0.75, 0.125, 0.505, 0.125, 0.75, 0.375, 0.75, 0.375, 0.505, 0.625, 0.01377, 0.625, 0.006884, 0.375, 0.006884, 0.375, 0.01377, 0.625, 0.006884, 0.625, 0.0, 0.375, 0.0, 0.375, 0.006884, 0.5, 0.5, 0.625, 0.5, 0.625, 0.25, 0.5, 0.25, 0.625, 0.5138, 0.625, 0.75, 0.875, 0.75, 0.875, 0.505, 0.875, 0.5, 0.75, 0.5018, 0.6585, 0.5069, 0.625, 0.75, 0.625, 0.75, 0.625, 0.745, 0.625, 0.745, 0.125, 0.5, 0.125, 0.505, 0.375, 0.505, 0.375, 0.5, 0.625, 0.5, 0.625, 0.5, 0.625, 0.25, 0.625, 0.25, 0.375, 0.505, 0.375, 0.505, 0.125, 0.505, 0.125, 0.505, 0.875, 0.505, 0.875, 0.505, 0.875, 0.5, 0.875, 0.5, 0.375, 0.5, 0.625, 0.5, 0.625, 0.745, 0.625, 0.75, 0.5, 0.7482, 0.4085, 0.7431, 0.375, 0.7362, 0.375, 0.01377, 0.625, 0.01377, 0.625, 0.25, 0.375, 0.25, 0.375, 0.75, 0.625, 0.75, 0.625, 1.0, 0.375, 1.0, 0.125, 0.505, 0.375, 0.505, 0.375, 0.75, 0.125, 0.75, 0.625, 0.01377, 0.375, 0.01377, 0.375, 0.006884, 0.625, 0.006884, 0.625, 0.006884, 0.375, 0.006884, 0.375, 0.0, 0.625, 0.0, 0.5, 0.5, 0.5, 0.25, 0.625, 0.25, 0.625, 0.5, 0.625, 0.5138, 0.6585, 0.5069, 0.75, 0.5018, 0.875, 0.5, 0.875, 0.505, 0.875, 0.75, 0.625, 0.75, 0.625, 0.75, 0.625, 0.745, 0.625, 0.745, 0.625, 0.75, 0.125, 0.5, 0.375, 0.5, 0.375, 0.505, 0.125, 0.505, 0.625, 0.5, 0.625, 0.25, 0.625, 0.25, 0.625, 0.5, 0.375, 0.505, 0.125, 0.505, 0.125, 0.505, 0.375, 0.505, 0.875, 0.505, 0.875, 0.5, 0.875, 0.5, 0.875, 0.505])
me_cube_007.use_remesh_fix_poles = True
me_cube_007.use_remesh_preserve_attributes = False
me_cube_007.use_mirror_vertex_groups = False
me_cube_007.use_mirror_topology = True
me_cube_007.update()
me_cube_009 = bpy.data.meshes.new('Cube.009')
me_cube_009.from_pydata([(-1.277, 4.269, 1.621), (-1.182, 4.269, 1.621), (-1.277, 4.269, 0.2795), (-1.182, 4.269, 0.2795), (-1.277, 4.417, 0.2795), (-1.182, 4.417, 0.2795), (-1.182, 4.417, 1.621), (-1.277, 4.417, 1.621), (-1.182, 4.269, 1.522), (-1.277, 4.269, 1.522), (-1.277, 4.417, 1.522), (-1.182, 4.417, 1.522), (-2.417, 4.269, 1.621), (-2.417, 4.417, 1.621), (-2.417, 4.417, 1.522), (-2.417, 4.269, 1.522)], [], [(4, 5, 3, 2), (8, 1, 6, 11), (0, 9, 15, 12), (9, 8, 3, 2), (1, 0, 7, 6), (11, 10, 7, 6), (5, 4, 10, 11), (0, 1, 8, 9), (2, 4, 10, 9), (3, 8, 11, 5), (15, 14, 13, 12), (7, 0, 12, 13), (9, 10, 14, 15), (10, 7, 13, 14)])
_uv = me_cube_009.uv_layers.new(name='UVMap')
_uv.uv.foreach_set('vector', [0.375, 0.9653, 0.625, 0.5347, 0.0, 0.0, 0.0, 0.0, 0.8105, 0.6947, 0.875, 0.75, 0.625, 0.75, 0.625, 0.7341, 0.625, 0.75, 0.5789, 0.6947, 0.5789, 0.6947, 0.625, 0.75, 0.5789, 0.6947, 0.8105, 0.6947, 0.0, 0.0, 0.0, 0.0, 0.875, 0.75, 0.625, 0.75, 0.625, 0.25, 0.625, 0.75, 0.625, 0.7341, 0.6066, 0.3027, 0.625, 0.25, 0.625, 0.75, 0.625, 0.5347, 0.375, 0.9653, 0.6066, 0.3027, 0.625, 0.7341, 0.625, 0.75, 0.875, 0.75, 0.8105, 0.6947, 0.5789, 0.6947, 0.0, 0.0, 0.375, 0.9653, 0.6066, 0.3027, 0.5789, 0.6947, 0.0, 0.0, 0.8105, 0.6947, 0.625, 0.7341, 0.625, 0.5347, 0.5789, 0.6947, 0.6066, 0.3027, 0.625, 0.25, 0.625, 0.75, 0.625, 0.25, 0.625, 0.75, 0.625, 0.75, 0.625, 0.25, 0.5789, 0.6947, 0.6066, 0.3027, 0.6066, 0.3027, 0.5789, 0.6947, 0.6066, 0.3027, 0.625, 0.25, 0.625, 0.25, 0.6066, 0.3027])
me_cube_009.use_remesh_fix_poles = True
me_cube_009.use_remesh_preserve_attributes = False
me_cube_009.use_mirror_vertex_groups = False
me_cube_009.use_mirror_topology = True
me_cube_009.update()
me_cube_012 = bpy.data.meshes.new('Cube.012')
me_cube_012.from_pydata([(1.202, -0.8331, -1.0), (1.202, -0.8331, 1.0), (-0.32, 1.941, -1.0), (-0.32, 1.941, 1.0), (-0.32, -1.18, -1.0), (-0.5704, -0.8331, -1.0), (-0.32, -0.4857, -1.0), (-0.06954, -0.8331, -1.0), (-0.3301, -1.071, -1.0), (-0.3638, -0.9716, -1.0), (-0.4199, -0.8938, -1.0), (-0.4917, -0.8471, -1.0), (-0.5704, -0.8331, 1.0), (-0.32, -1.18, 1.0), (-0.06954, -0.8331, 1.0), (-0.32, -0.4857, 1.0), (-0.4917, -0.8471, 1.0), (-0.4199, -0.8938, 1.0), (-0.3638, -0.9716, 1.0), (-0.3301, -1.071, 1.0), (-2.368, -0.8331, -1.0), (-2.575, -0.5455, -1.0), (-2.433, -0.8215, -1.0), (-2.492, -0.7828, -1.0), (-2.539, -0.7184, -1.0), (-2.566, -0.6359, -1.0), (-2.575, -0.5455, 1.0), (-2.368, -0.8331, 1.0), (-2.566, -0.6359, 1.0), (-2.539, -0.7184, 1.0), (-2.492, -0.7828, 1.0), (-2.433, -0.8215, 1.0), (-2.575, 1.654, -1.0), (-2.368, 1.941, -1.0), (-2.566, 1.744, -1.0), (-2.539, 1.827, -1.0), (-2.492, 1.891, -1.0), (-2.433, 1.93, -1.0), (-2.368, 1.941, 1.0), (-2.575, 1.654, 1.0), (-2.433, 1.93, 1.0), (-2.492, 1.891, 1.0), (-2.539, 1.827, 1.0), (-2.566, 1.744, 1.0), (0.995, 1.941, -1.0), (1.202, 1.654, -1.0), (1.06, 1.93, -1.0), (1.12, 1.891, -1.0), (1.166, 1.827, -1.0), (1.194, 1.744, -1.0), (1.202, 1.654, 1.0), (0.995, 1.941, 1.0), (1.194, 1.744, 1.0), (1.166, 1.827, 1.0), (1.12, 1.891, 1.0), (1.06, 1.93, 1.0), (0.995, -2.175, 1.0), (1.202, -1.887, 1.0), (1.06, -2.163, 1.0), (1.12, -2.125, 1.0), (1.166, -2.06, 1.0), (1.194, -1.978, 1.0), (1.202, -1.887, -1.0), (0.995, -2.175, -1.0), (1.194, -1.978, -1.0), (1.166, -2.06, -1.0), (1.12, -2.125, -1.0), (1.06, -2.163, -1.0), (-0.1127, -2.175, -1.0), (-0.32, -1.887, -1.0), (-0.1778, -2.163, -1.0), (-0.2373, -2.125, -1.0), (-0.2837, -2.06, -1.0), (-0.3116, -1.978, -1.0), (-0.32, -1.887, 1.0), (-0.1127, -2.175, 1.0), (-0.3116, -1.978, 1.0), (-0.2837, -2.06, 1.0), (-0.2373, -2.125, 1.0), (-0.1778, -2.163, 1.0)], [], [(5, 12, 27, 20), (50, 52, 53, 54, 55, 51, 3, 15, 14, 1), (2, 44, 46, 47, 48, 49, 45, 0, 7, 6), (3, 38, 40, 41, 42, 43, 39, 26, 28, 29, 30, 31, 27, 12, 15), (4, 7, 0, 62, 64, 65, 66, 67, 63, 68, 70, 71, 72, 73, 69), (2, 3, 51, 44), (0, 1, 57, 62), (45, 50, 1, 0), (1, 14, 13, 74, 76, 77, 78, 79, 75, 56, 58, 59, 60, 61, 57), (63, 56, 75, 68), (33, 38, 3, 2), (21, 26, 39, 32), (4, 8, 9, 10, 11, 5, 6, 7), (12, 16, 17, 18, 19, 13, 14, 15), (12, 5, 11, 16), (16, 11, 10, 17), (17, 10, 9, 18), (18, 9, 8, 19), (19, 8, 4, 13), (13, 4, 69, 74), (20, 27, 31, 22), (22, 31, 30, 23), (23, 30, 29, 24), (24, 29, 28, 25), (25, 28, 26, 21), (38, 33, 37, 40), (40, 37, 36, 41), (41, 36, 35, 42), (42, 35, 34, 43), (43, 34, 32, 39), (50, 45, 49, 52), (52, 49, 48, 53), (53, 48, 47, 54), (54, 47, 46, 55), (55, 46, 44, 51), (56, 63, 67, 58), (58, 67, 66, 59), (59, 66, 65, 60), (60, 65, 64, 61), (61, 64, 62, 57), (74, 69, 73, 76), (76, 73, 72, 77), (77, 72, 71, 78), (78, 71, 70, 79), (79, 70, 68, 75), (32, 34, 35, 36, 37, 33, 2, 6, 5, 20, 22, 23, 24, 25, 21)])
_uv = me_cube_012.uv_layers.new(name='UVMap')
_uv.uv.foreach_set('vector', [0.375, 0.8673, 0.625, 0.8673, 0.625, 0.9863, 0.375, 0.9863, 0.625, 0.5259, 0.6252, 0.5178, 0.6258, 0.5103, 0.6268, 0.4979, 0.6281, 0.4941, 0.6387, 0.5, 0.7258, 0.5, 0.7258, 0.7187, 0.7092, 0.75, 0.625, 0.75, 0.2742, 0.5, 0.3613, 0.5, 0.3719, 0.4941, 0.3732, 0.4979, 0.3742, 0.5103, 0.3748, 0.5178, 0.375, 0.5259, 0.375, 0.75, 0.2908, 0.75, 0.2742, 0.7187, 0.7258, 0.5, 0.8613, 0.5, 0.7052, 0.34, 0.7065, 0.3385, 0.7075, 0.3299, 0.7081, 0.3274, 0.875, 0.5259, 0.875, 0.7241, 0.8744, 0.7322, 0.8726, 0.7397, 0.8695, 0.7455, 0.8656, 0.749, 0.8613, 0.75, 0.7423, 0.75, 0.7258, 0.7187, 0.2742, 0.75, 0.2908, 0.75, 0.375, 0.75, 0.375, 0.75, 0.3748, 0.75, 0.3742, 0.75, 0.3732, 0.7536, 0.3719, 0.7563, 0.3613, 0.75, 0.288, 0.75, 0.3446, 0.8109, 0.3432, 0.8135, 0.3422, 0.8172, 0.3416, 0.8172, 0.2742, 0.75, 0.375, 0.3992, 0.625, 0.3992, 0.625, 0.4863, 0.375, 0.4863, 0.375, 0.75, 0.625, 0.75, 0.625, 0.75, 0.375, 0.75, 0.375, 0.5259, 0.625, 0.5259, 0.625, 0.75, 0.375, 0.75, 0.625, 0.75, 0.7092, 0.75, 0.7258, 0.75, 0.7258, 0.75, 0.6584, 0.8172, 0.6578, 0.8172, 0.6568, 0.8135, 0.6554, 0.8109, 0.712, 0.75, 0.6387, 0.75, 0.6281, 0.7563, 0.6268, 0.7536, 0.6258, 0.75, 0.6252, 0.75, 0.625, 0.75, 0.375, 0.7637, 0.625, 0.7637, 0.625, 0.837, 0.375, 0.837, 0.375, 0.2637, 0.625, 0.2637, 0.625, 0.3992, 0.375, 0.3992, 0.375, 0.02591, 0.625, 0.02591, 0.625, 0.2241, 0.375, 0.2241, 0.2742, 0.75, 0.2736, 0.75, 0.2742, 0.75, 0.2742, 0.75, 0.2742, 0.75, 0.2742, 0.75, 0.2742, 0.75, 0.2908, 0.75, 0.7423, 0.75, 0.7371, 0.7513, 0.7324, 0.75, 0.7287, 0.75, 0.7264, 0.75, 0.7258, 0.75, 0.7258, 0.75, 0.7258, 0.7187, 0.625, 0.8673, 0.375, 0.8673, 0.375, 0.8621, 0.625, 0.8621, 0.625, 0.8621, 0.375, 0.8621, 0.375, 0.8574, 0.625, 0.8574, 0.625, 0.8574, 0.375, 0.8574, 0.375, 0.8508, 0.625, 0.8508, 0.625, 0.8508, 0.375, 0.8508, 0.375, 0.8508, 0.625, 0.8508, 0.625, 0.8508, 0.375, 0.8508, 0.375, 0.8508, 0.625, 0.8508, 0.625, 0.8508, 0.375, 0.8508, 0.375, 0.8508, 0.625, 0.8508, 0.375, 0.9863, 0.625, 0.9863, 0.625, 0.9906, 0.375, 0.9906, 0.375, 0.9906, 0.625, 0.9906, 0.625, 0.9945, 0.375, 0.9945, 0.375, 0.9945, 0.625, 0.9945, 0.625, 1.0, 0.375, 1.0, 0.375, 0.01034, 0.625, 0.01034, 0.625, 0.01777, 0.375, 0.01777, 0.375, 0.01777, 0.625, 0.01777, 0.625, 0.02591, 0.375, 0.02591, 0.625, 0.2637, 0.375, 0.2637, 0.2948, 0.34, 0.7052, 0.34, 0.7052, 0.34, 0.2948, 0.34, 0.2935, 0.3385, 0.7065, 0.3385, 0.7065, 0.3385, 0.2935, 0.3385, 0.2925, 0.3299, 0.7075, 0.3299, 0.7075, 0.3299, 0.2925, 0.3299, 0.2919, 0.3274, 0.7081, 0.3274, 0.7081, 0.3274, 0.2919, 0.3274, 0.375, 0.2241, 0.625, 0.2241, 0.625, 0.5259, 0.375, 0.5259, 0.3748, 0.5178, 0.6252, 0.5178, 0.6252, 0.5178, 0.3748, 0.5178, 0.3742, 0.5103, 0.6258, 0.5103, 0.6258, 0.5103, 0.3742, 0.5103, 0.3732, 0.4979, 0.6268, 0.4979, 0.6268, 0.4979, 0.3732, 0.4979, 0.3719, 0.4941, 0.6281, 0.4941, 0.6281, 0.4941, 0.3719, 0.4941, 0.375, 0.4863, 0.625, 0.4863, 0.625, 0.7637, 0.375, 0.7637, 0.3719, 0.7563, 0.6281, 0.7563, 0.6281, 0.7563, 0.3719, 0.7563, 0.3732, 0.7536, 0.6268, 0.7536, 0.6268, 0.7536, 0.3732, 0.7536, 0.3742, 0.75, 0.6258, 0.75, 0.6258, 0.75, 0.3742, 0.75, 0.3748, 0.75, 0.6252, 0.75, 0.6252, 0.75, 0.3748, 0.75, 0.375, 0.75, 0.625, 0.75, 0.625, 0.8508, 0.375, 0.8508, 0.3416, 0.8172, 0.6584, 0.8172, 0.6584, 0.8172, 0.3416, 0.8172, 0.3422, 0.8172, 0.6578, 0.8172, 0.6578, 0.8172, 0.3422, 0.8172, 0.3432, 0.8135, 0.6568, 0.8135, 0.6568, 0.8135, 0.3432, 0.8135, 0.3446, 0.8109, 0.6554, 0.8109, 0.6554, 0.8109, 0.3446, 0.8109, 0.375, 0.837, 0.625, 0.837, 0.125, 0.5259, 0.2919, 0.3274, 0.2925, 0.3299, 0.2935, 0.3385, 0.2948, 0.34, 0.1387, 0.5, 0.2742, 0.5, 0.2742, 0.7187, 0.2577, 0.75, 0.1387, 0.75, 0.1344, 0.749, 0.1305, 0.7455, 0.1274, 0.7397, 0.1256, 0.7322, 0.125, 0.7241])
me_cube_012.use_remesh_fix_poles = True
me_cube_012.use_remesh_preserve_attributes = False
me_cube_012.use_mirror_vertex_groups = False
me_cube_012.update()
me_cube_008 = bpy.data.meshes.new('Cube.008')
me_cube_008.from_pydata([(0.0, 3.207, 1.644), (0.0, 2.95, 2.356), (0.0, 3.105, 1.608), (0.0, 2.848, 2.319), (-0.8984, 3.163, 1.764), (-0.7713, 3.207, 1.644), (-0.8932, 3.177, 1.726), (-0.8761, 3.189, 1.692), (-0.8477, 3.199, 1.665), (-0.8112, 3.205, 1.649), (-0.7713, 2.95, 2.356), (-0.8984, 2.993, 2.236), (-0.8112, 2.952, 2.351), (-0.8477, 2.957, 2.335), (-0.8761, 2.967, 2.308), (-0.8932, 2.98, 2.274), (-0.7713, 3.105, 1.608), (-0.8984, 3.062, 1.727), (-0.8112, 3.103, 1.612), (-0.8477, 3.097, 1.629), (-0.8761, 3.088, 1.655), (-0.8932, 3.075, 1.69), (-0.8984, 2.891, 2.2), (-0.7713, 2.848, 2.319), (-0.8932, 2.878, 2.237), (-0.8761, 2.865, 2.271), (-0.8477, 2.856, 2.298), (-0.8112, 2.85, 2.314)], [], [(0, 1, 10, 12, 13, 14, 15, 11, 4, 6, 7, 8, 9, 5), (2, 3, 1, 0), (3, 23, 10, 1), (4, 11, 22, 17), (16, 18, 19, 20, 21, 17, 22, 24, 25, 26, 27, 23, 3, 2), (16, 5, 9, 18), (18, 9, 8, 19), (19, 8, 7, 20), (20, 7, 6, 21), (21, 6, 4, 17), (10, 23, 27, 12), (12, 27, 26, 13), (13, 26, 25, 14), (14, 25, 24, 15), (15, 24, 22, 11), (16, 2, 0, 5)])
_uv = me_cube_008.uv_layers.new(name='UVMap')
_uv.uv.foreach_set('vector', [0.375, 0.75, 0.625, 0.75, 0.625, 0.9646, 0.6233, 0.9758, 0.6177, 0.9859, 0.6082, 0.9938, 0.5962, 0.9986, 0.583, 1.0, 0.417, 1.0, 0.4038, 0.9986, 0.3918, 0.9938, 0.3823, 0.9859, 0.3767, 0.9758, 0.375, 0.9646, 0.375, 0.5, 0.625, 0.5, 0.625, 0.75, 0.375, 0.75, 0.625, 0.5, 0.8396, 0.5, 0.8396, 0.75, 0.625, 0.75, 0.417, 0.0, 0.583, 0.0, 0.583, 0.25, 0.417, 0.25, 0.375, 0.2854, 0.3767, 0.2742, 0.3823, 0.2641, 0.3918, 0.2562, 0.4038, 0.2514, 0.417, 0.25, 0.583, 0.25, 0.5962, 0.2514, 0.6082, 0.2562, 0.6177, 0.2641, 0.6233, 0.2742, 0.625, 0.2854, 0.625, 0.5, 0.375, 0.5, 0.1604, 0.5, 0.1604, 0.75, 0.1492, 0.75, 0.1492, 0.5, 0.1492, 0.5, 0.1492, 0.75, 0.1391, 0.75, 0.1391, 0.5, 0.1391, 0.5, 0.1391, 0.75, 0.125, 0.75, 0.125, 0.5, 0.3918, 0.25, 0.3918, 0.0, 0.4038, 0.0, 0.4038, 0.25, 0.4038, 0.25, 0.4038, 0.0, 0.417, 0.0, 0.417, 0.25, 0.8396, 0.75, 0.8396, 0.5, 0.8508, 0.5, 0.8508, 0.75, 0.8508, 0.75, 0.8508, 0.5, 0.8609, 0.5, 0.8609, 0.75, 0.8609, 0.75, 0.8609, 0.5, 0.875, 0.5, 0.875, 0.75, 0.6082, 0.0, 0.6082, 0.25, 0.5962, 0.25, 0.5962, 0.0, 0.5962, 0.0, 0.5962, 0.25, 0.583, 0.25, 0.583, 0.0, 0.1604, 0.5, 0.375, 0.5, 0.375, 0.75, 0.1604, 0.75])
me_cube_008.use_remesh_fix_poles = True
me_cube_008.use_remesh_preserve_attributes = False
me_cube_008.use_mirror_vertex_groups = False
me_cube_008.use_mirror_topology = True
me_cube_008.update()
me_cube_013 = bpy.data.meshes.new('Cube.013')
me_cube_013.from_pydata([(-0.8393, 2.859, 1.853), (-0.7158, 2.859, 1.853), (-0.8462, 3.395, 0.6988), (-0.7228, 3.395, 0.6988), (-0.8393, 2.792, 2.056), (-0.8462, 2.966, 2.056), (-0.8462, 3.395, 0.5079), (-0.8393, 3.222, 0.6427), (-0.8453, 3.311, 0.526), (-0.8427, 3.247, 0.5753), (-0.7158, 3.222, 0.6427), (-0.7228, 3.395, 0.5079), (-0.7193, 3.247, 0.5753), (-0.7218, 3.311, 0.526), (-0.7228, 3.033, 1.86), (-0.8462, 3.033, 1.86), (-0.7158, 2.792, 2.056), (-0.7228, 2.966, 2.056), (-0.7228, 3.033, 1.86), (-0.7158, 2.859, 1.853), (-0.7158, 2.792, 2.056), (-0.7228, 2.966, 2.056), (0.0, 3.033, 1.871), (0.0, 2.859, 1.864), (0.0, 2.792, 2.067), (0.0, 2.966, 2.067)], [], [(10, 12, 13, 11, 3), (0, 1, 16, 4), (2, 7, 0, 15), (4, 16, 17, 5), (1, 14, 18, 19), (15, 0, 4, 5), (6, 8, 9, 7, 2), (6, 11, 13, 8), (8, 13, 12, 9), (9, 12, 10, 7), (17, 14, 15, 5), (3, 2, 15, 14), (10, 3, 14, 1), (7, 10, 1, 0), (18, 21, 25, 22), (14, 17, 21, 18), (17, 16, 20, 21), (16, 1, 19, 20), (23, 22, 25, 24), (21, 20, 24, 25), (20, 19, 23, 24), (19, 18, 22, 23)])
_uv = me_cube_013.uv_layers.new(name='UVMap')
_uv.uv.foreach_set('vector', [0.875, 0.5, 0.3723, 0.2511, 0.3266, 0.2543, 0.625, 0.5, 0.875, 0.5, 0.375, 0.25, 0.625, 0.25, 0.625, 0.25, 0.375, 0.25, 0.375, 0.2153, 0.375, 0.25, 0.375, 0.25, 0.375, 0.2153, 0.375, 0.25, 0.625, 0.25, 0.625, 0.25, 0.375, 0.25, 0.625, 0.25, 0.625, 0.2153, 0.625, 0.2153, 0.625, 0.25, 0.375, 0.2153, 0.375, 0.25, 0.375, 0.25, 0.375, 0.2153, 0.375, 1.0, 0.1344, 0.3333, 0.1647, 0.3333, 0.625, 1.0, 0.625, 1.0, 0.0, 0.0, 0.0, 0.0, 0.3266, 0.2543, 0.1344, 0.3333, 0.1344, 0.3333, 0.3266, 0.2543, 0.3723, 0.2511, 0.1647, 0.3333, 0.1647, 0.3333, 0.3723, 0.2511, 0.0, 0.0, 0.0, 0.0, 0.625, 0.2153, 0.625, 0.2153, 0.0, 0.0, 0.375, 0.2153, 0.0, 0.0, 0.0, 0.0, 0.0, 0.0, 0.0, 0.0, 0.625, 0.25, 0.625, 0.2153, 0.625, 0.2153, 0.625, 0.25, 0.375, 0.25, 0.625, 0.25, 0.625, 0.25, 0.375, 0.25, 0.625, 0.2153, 0.625, 0.2153, 0.625, 0.2153, 0.625, 0.2153, 0.625, 0.2153, 0.625, 0.2153, 0.625, 0.2153, 0.625, 0.2153, 0.625, 0.25, 0.625, 0.25, 0.625, 0.25, 0.625, 0.25, 0.625, 0.25, 0.625, 0.25, 0.625, 0.25, 0.625, 0.25, 0.625, 0.25, 0.625, 0.2153, 0.625, 0.2153, 0.625, 0.25, 0.625, 0.25, 0.625, 0.25, 0.625, 0.25, 0.625, 0.25, 0.625, 0.25, 0.625, 0.25, 0.625, 0.25, 0.625, 0.25, 0.625, 0.25, 0.625, 0.2153, 0.625, 0.2153, 0.625, 0.25])
me_cube_013.use_remesh_fix_poles = True
me_cube_013.use_remesh_preserve_attributes = False
me_cube_013.use_mirror_vertex_groups = False
me_cube_013.use_mirror_topology = True
me_cube_013.update()
me_cube_014 = bpy.data.meshes.new('Cube.014')
me_cube_014.from_pydata([(-1.0, -1.89, -10.69), (-1.0, -1.89, -9.137), (-1.0, 0.1102, -10.69), (-1.0, 0.1102, -9.137), (-0.9222, -1.832, -10.57), (-0.9222, 0.05196, -10.57), (-0.9222, -1.832, -9.252), (-1.0, 0.1102, -9.211), (0.9499, -1.832, -10.57), (0.9499, 0.05196, -10.57), (0.9499, -1.832, -9.252), (0.9499, 0.05196, -9.252), (0.95, -1.89, -10.61), (-1.0, -1.89, -10.61), (-1.0, 0.1102, -10.61), (0.95, -1.89, -9.211), (-1.0, -1.89, -9.211), (-0.9222, 0.05196, -9.252), (0.95, 0.1102, -10.61), (0.95, 0.1102, -9.211), (0.95, -1.89, -9.137), (0.9962, -1.89, -9.65), (0.9854, -1.89, -9.38), (0.9691, -1.89, -9.2), (0.95, 0.1102, -9.137), (0.9691, 0.1102, -9.2), (0.9854, 0.1102, -9.38), (0.9962, 0.1102, -9.65), (0.95, -1.89, -10.69), (1.0, -1.89, -9.968), (0.9691, -1.89, -10.63), (0.9854, -1.89, -10.48), (0.9962, -1.89, -10.24), (1.0, 0.1102, -9.968), (0.95, 0.1102, -10.69), (0.9962, 0.1102, -10.24), (0.9854, 0.1102, -10.48), (0.9691, 0.1102, -10.63)], [], [(16, 1, 3, 7), (15, 20, 1, 16), (28, 30, 31, 32, 29, 21, 22, 23, 20, 15, 12), (24, 3, 1, 20), (28, 12, 13, 0), (0, 13, 14, 2), (8, 10, 6, 4), (4, 6, 17, 5), (5, 17, 11, 9), (2, 14, 18, 34), (2, 34, 28, 0), (7, 3, 24, 19), (8, 4, 13, 12), (4, 5, 14, 13), (6, 10, 15, 16), (17, 6, 16, 7), (5, 9, 18, 14), (11, 17, 7, 19), (9, 11, 19, 18), (10, 8, 12, 15), (24, 20, 23, 25), (25, 23, 22, 26), (26, 22, 21, 27), (27, 21, 29, 33), (28, 34, 37, 30), (30, 37, 36, 31), (31, 36, 35, 32), (32, 35, 33, 29), (33, 35, 36, 37, 34, 18), (18, 19, 24, 25, 26, 27, 33)])
_uv = me_cube_014.uv_layers.new(name='UVMap')
_uv.uv.foreach_set('vector', [0.6131, 0.0, 0.625, 0.0, 0.625, 0.25, 0.6131, 0.25, 0.6131, 0.7562, 0.625, 0.7562, 0.625, 1.0, 0.6131, 1.0, 0.3687, 0.75, 0.3742, 0.75, 0.3859, 0.75, 0.4467, 0.75, 0.4912, 0.75, 0.5424, 0.75, 0.6124, 0.75, 0.6254, 0.75, 0.6313, 0.75, 0.6188, 0.75, 0.3819, 0.75, 0.6313, 0.5, 0.875, 0.5, 0.875, 0.75, 0.6313, 0.75, 0.375, 0.7562, 0.3875, 0.7562, 0.3875, 1.0, 0.375, 1.0, 0.375, 0.0, 0.3875, 0.0, 0.3875, 0.25, 0.375, 0.25, 0.3875, 0.7562, 0.6131, 0.7562, 0.6131, 1.0, 0.3875, 1.0, 0.3875, 0.0, 0.6131, 0.0, 0.6131, 0.25, 0.3875, 0.25, 0.3875, 0.25, 0.6131, 0.25, 0.6131, 0.4938, 0.3875, 0.4938, 0.375, 0.25, 0.3875, 0.25, 0.3875, 0.4938, 0.375, 0.4938, 0.125, 0.5, 0.3687, 0.5, 0.3687, 0.75, 0.125, 0.75, 0.6131, 0.25, 0.625, 0.25, 0.625, 0.4938, 0.6131, 0.4938, 0.3875, 0.7562, 0.3875, 1.0, 0.3875, 1.0, 0.3875, 0.7562, 0.3875, 0.0, 0.3875, 0.25, 0.3875, 0.25, 0.3875, 0.0, 0.6131, 1.0, 0.6131, 0.7562, 0.6131, 0.7562, 0.6131, 1.0, 0.6131, 0.25, 0.6131, 0.0, 0.6131, 0.0, 0.6131, 0.25, 0.3875, 0.25, 0.3875, 0.4938, 0.3875, 0.4938, 0.3875, 0.25, 0.6131, 0.4938, 0.6131, 0.25, 0.6131, 0.25, 0.6131, 0.4938, 0.3875, 0.4938, 0.6131, 0.4938, 0.6131, 0.4938, 0.3875, 0.4938, 0.6131, 0.7562, 0.3875, 0.7562, 0.3875, 0.7562, 0.6131, 0.7562, 0.6313, 0.5, 0.6313, 0.75, 0.6254, 0.75, 0.6289, 0.5, 0.6289, 0.5, 0.6254, 0.75, 0.6124, 0.75, 0.625, 0.5, 0.625, 0.5, 0.6124, 0.75, 0.5424, 0.75, 0.5424, 0.5, 0.5424, 0.5, 0.5424, 0.75, 0.4912, 0.75, 0.4912, 0.5, 0.3687, 0.75, 0.3687, 0.5, 0.3711, 0.5, 0.3742, 0.75, 0.3742, 0.75, 0.3711, 0.5, 0.375, 0.5, 0.3859, 0.75, 0.3859, 0.75, 0.375, 0.5, 0.4467, 0.5, 0.4467, 0.75, 0.4467, 0.75, 0.4467, 0.5, 0.4912, 0.5, 0.4912, 0.75, 0.4912, 0.5, 0.4467, 0.5, 0.375, 0.5, 0.3711, 0.5, 0.3687, 0.5, 0.0, 0.0, 0.0, 0.0, 0.6131, 0.4938, 0.6313, 0.5, 0.6289, 0.5, 0.625, 0.5, 0.5424, 0.5, 0.4912, 0.5])
me_cube_014.use_remesh_fix_poles = True
me_cube_014.use_remesh_preserve_attributes = False
me_cube_014.use_mirror_vertex_groups = False
me_cube_014.update()

# ---- objects
ob_ground = bpy.data.objects.new('Ground', me_cube_004)
ob_walls = bpy.data.objects.new('Walls', me_cube_001)
ob_lamp = bpy.data.objects.new('Lamp', me_cube_005)
ob_player = bpy.data.objects.new('Player', me_cube_002)
ob_player1 = bpy.data.objects.new('Player1', me_cube_010)
ob_player2 = bpy.data.objects.new('Player2', me_cube_011)
ob_vase = bpy.data.objects.new('Vase', me_cylinder)
ob_board = bpy.data.objects.new('Board', me_cube_017)
ob_door = bpy.data.objects.new('Door', me_cube)
ob_hole = bpy.data.objects.new('Hole', me_cube_003)
ob_seatframe = bpy.data.objects.new('SeatFrame', me_cube_006)
ob_seat = bpy.data.objects.new('Seat', me_cube_007)
ob_deskframe = bpy.data.objects.new('DeskFrame', me_cube_009)
ob_desk = bpy.data.objects.new('Desk', me_cube_012)
ob_back = bpy.data.objects.new('Back', me_cube_008)
ob_backframe = bpy.data.objects.new('BackFrame', me_cube_013)
ob_cube = bpy.data.objects.new('Cube', me_cube_014)

# ---- transforms, parenting, visibility, modifiers, constraints
ob_ground.location = (0.0, -0.3241, -5.241)
ob_ground.scale = (12.03, 10.18, -0.2658)
ob_ground.lineart.crease_threshold = 0.0
ob_walls.location = (0.0, 0.0, 0.0)
ob_walls.scale = (7.147, 5.0, 5.0)
ob_walls.lineart.crease_threshold = 0.0
_m = ob_walls.modifiers.new('Mirror', 'MIRROR')
_m.use_axis = (True, True, False)
_m = ob_walls.modifiers.new('Boolean', 'BOOLEAN')
_m.object = ob_hole
_m.solver = 'FAST'
ob_lamp.location = (0.0, 0.0, 4.749)
ob_lamp.scale = (0.6445, 2.512, -0.17)
ob_lamp.lineart.crease_threshold = 0.0
ob_player.location = (0.0, -4.37, -3.561)
ob_player.lineart.crease_threshold = 0.0
ob_player1.location = (-5.0, -4.37, -3.561)
ob_player1.lineart.crease_threshold = 0.0
ob_player2.location = (5.0, -4.37, -3.561)
ob_player2.lineart.crease_threshold = 0.0
ob_vase.location = (0.3245, 7.026, -0.2783)
ob_vase.scale = (0.9859, 0.9859, 0.9859)
ob_vase.lineart.crease_threshold = 0.0
ob_board.location = (-9.443, -0.5291, 0.4627)
ob_board.scale = (-0.02471, 0.8829, 0.8829)
ob_board.lineart.crease_threshold = 0.0
ob_door.location = (9.307, -0.05323, -1.228)
ob_door.rotation_euler = (0.0, -0.0, 3.142)
ob_door.scale = (0.04662, 1.907, 3.513)
ob_door.lineart.crease_threshold = 0.0
ob_hole.location = (-6.518, -0.09355, -1.098)
ob_hole.scale = (-1.112, 1.698, 4.125)
ob_hole.hide_viewport = True
ob_hole.hide_render = True
ob_hole.lineart.crease_threshold = 0.0
ob_seatframe.location = (0.8403, 0.2422, -3.738)
ob_seatframe.rotation_euler = (0.0, -0.0, 1.152)
ob_seatframe.scale = (1.226, 1.549, 1.226)
ob_seatframe.lineart.crease_threshold = 0.0
_m = ob_seatframe.modifiers.new('Mirror', 'MIRROR')
_m.use_clip = True
ob_seat.location = (0.862, 0.2325, -3.712)
ob_seat.rotation_euler = (0.0, -0.0, 1.152)
ob_seat.scale = (1.226, 1.549, 1.226)
ob_seat.lineart.crease_threshold = 0.0
_m = ob_seat.modifiers.new('Mirror', 'MIRROR')
_m.use_clip = True
ob_deskframe.location = (0.5032, 3.403, -3.363)
ob_deskframe.rotation_euler = (0.0, -0.0, 1.152)
ob_deskframe.scale = (1.226, 1.226, 1.226)
ob_deskframe.lineart.crease_threshold = 0.0
ob_desk.location = (-5.282, 3.802, -1.329)
ob_desk.rotation_euler = (0.0, -0.0, 1.152)
ob_desk.scale = (0.5743, 0.6489, 0.09243)
ob_desk.lineart.crease_threshold = 0.0
ob_back.location = (-0.1678, 0.6908, -4.509)
ob_back.rotation_euler = (0.02943, -3.018e-05, 1.16)
ob_back.scale = (1.226, 1.226, 1.605)
ob_back.lineart.crease_threshold = 0.0
_m = ob_back.modifiers.new('Mirror', 'MIRROR')
_m.use_clip = True
ob_backframe.location = (-0.1111, 0.6656, -3.738)
ob_backframe.rotation_euler = (0.0, -0.0, 1.152)
ob_backframe.scale = (1.226, 1.226, 1.226)
ob_backframe.lineart.crease_threshold = 0.0
_m = ob_backframe.modifiers.new('Mirror', 'MIRROR')
_m.use_clip = True
ob_cube.location = (-5.3, 4.189, 0.03593)
ob_cube.scale = (-0.4132, 0.4773, 0.1164)
ob_cube.lineart.crease_threshold = 0.0

# ---- collection membership
col_corridor.objects.link(ob_ground)
col_corridor.objects.link(ob_walls)
col_corridor.objects.link(ob_lamp)
col_playersplaceholder.objects.link(ob_player)
col_playersplaceholder.objects.link(ob_player1)
col_playersplaceholder.objects.link(ob_player2)
col_vase.objects.link(ob_vase)
col_board.objects.link(ob_board)
col_door.objects.link(ob_door)
col_door.objects.link(ob_hole)
col_chair.objects.link(ob_seatframe)
col_chair.objects.link(ob_seat)
col_chair.objects.link(ob_deskframe)
col_chair.objects.link(ob_desk)
col_chair.objects.link(ob_back)
col_chair.objects.link(ob_backframe)
col_book.objects.link(ob_cube)
def _layer_coll(name, lc=None):
    lc = lc or bpy.context.view_layer.layer_collection
    for c in lc.children:
        if c.name == name: return c
        r = _layer_coll(name, c)
        if r: return r
_layer_coll('PlayersPlaceholder').exclude = True
_layer_coll('PropsScenary').exclude = True
_layer_coll('Vase').exclude = True
_layer_coll('Board').exclude = True
_layer_coll('Door').exclude = True

# ---- scene / render settings (as saved in the file)
scene.frame_start = 1; scene.frame_end = 250; scene.frame_set(128)
scene.render.engine = 'BLENDER_EEVEE_NEXT'
scene.cycles.use_denoising = False
scene.cycles.samples = 128
scene.cycles.sampling_pattern = 'TABULATED_SOBOL'
scene.cycles.use_adaptive_sampling = False
scene.cycles.use_light_tree = False
scene.view_settings.view_transform = 'Filmic'
bpy.context.view_layer.update()

# ---- added for rendering (the .blend has no active camera and no usable light): camera, sun
cam_auto = bpy.data.cameras.new('AutoCamera')
cam_auto.lens = 50.0
cam_auto.sensor_width = 36.0
cam_auto.clip_end = 1000.0
ob_auto_camera = bpy.data.objects.new('AutoCamera', cam_auto)
scene.collection.objects.link(ob_auto_camera)
ob_auto_camera.location = (34.2661, -44.5508, 33.0365)
ob_auto_camera.rotation_euler = (1.09748, -7.21219e-08, 0.694738)
scene.camera = ob_auto_camera
light_auto_sun = bpy.data.lights.new('AutoSun', 'SUN')
light_auto_sun.energy = 3.0
light_auto_sun.angle = 0.0523599
ob_auto_sun = bpy.data.objects.new('AutoSun', light_auto_sun)
scene.collection.objects.link(ob_auto_sun)
ob_auto_sun.rotation_euler = (0.872665, 0.174533, 0.523599)
bpy.context.view_layer.update()
